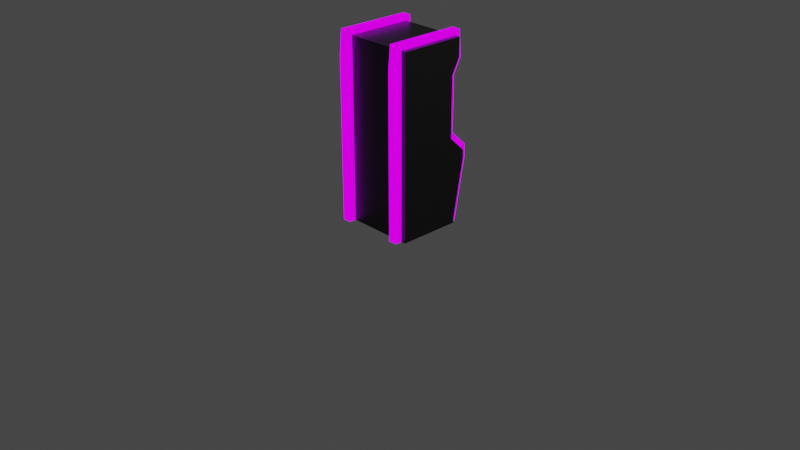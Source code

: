 # Source: juego_blend.blend  (saved by Blender 3.2.14; exported with 4.5.12 LTS)
import bpy
from mathutils import Matrix  # noqa: F401  (used for matrix-valued properties, if any)

bpy.ops.wm.read_factory_settings(use_empty=True)
scene = bpy.context.scene
scene.name = 'Scene'

# ---- collections
col_collection = bpy.data.collections.new('Collection'); scene.collection.children.link(col_collection)

# ---- materials (node trees are filled in below, after node groups)
mat_negro = bpy.data.materials.new('Negro')
mat_negro.alpha_threshold = 0.0
mat_negro.use_transparent_shadow = False
mat_negro.line_color = (0.0, 0.0, 0.0, 1.0)
mat_material = bpy.data.materials.new('Material')
mat_material.use_transparent_shadow = False
mat_azul = bpy.data.materials.new('Azul')
mat_azul.use_transparent_shadow = False
mat_violeta = bpy.data.materials.new('Violeta')
mat_violeta.use_transparent_shadow = False
mat_verde = bpy.data.materials.new('verde')
mat_verde.use_transparent_shadow = False
mat_manija = bpy.data.materials.new('manija')
mat_manija.use_transparent_shadow = False
mat_pantalla_001 = bpy.data.materials.new('Pantalla.001')
mat_pantalla_001.use_transparent_shadow = False

# ---- material node trees
mat_negro.use_nodes = True; mat_negro.node_tree.nodes.clear()
_N = mat_negro.node_tree.nodes; _L = mat_negro.node_tree.links
n0 = _N.new('ShaderNodeOutputMaterial'); n0.name = 'Material Output'; n0.location = (300, 300)
n1 = _N.new('ShaderNodeBsdfPrincipled'); n1.name = 'Principled BSDF'; n1.location = (10, 300)
n1.distribution = 'GGX'
n1.subsurface_method = 'RANDOM_WALK_SKIN'
n1.inputs[0].default_value = (0.004242, 0.004242, 0.004242, 1.0)
n1.inputs[2].default_value = 0.4
n1.inputs[3].default_value = 1.45
n1.inputs[27].default_value = (0.0, 0.0, 0.0, 1.0)
n1.inputs[28].default_value = 1.0
_L.new(n1.outputs[0], n0.inputs[0])
n0.is_active_output = True
mat_material.use_nodes = True; mat_material.node_tree.nodes.clear()
_N = mat_material.node_tree.nodes; _L = mat_material.node_tree.links
n0 = _N.new('ShaderNodeBsdfPrincipled'); n0.name = 'Principled BSDF'; n0.location = (10, 300)
n0.distribution = 'GGX'
n0.subsurface_method = 'RANDOM_WALK_SKIN'
n0.inputs[0].default_value = (0.8, 0.005156, 0.0, 1.0)
n0.inputs[3].default_value = 1.45
n0.inputs[27].default_value = (0.0, 0.0, 0.0, 1.0)
n0.inputs[28].default_value = 1.0
n1 = _N.new('ShaderNodeOutputMaterial'); n1.name = 'Material Output'; n1.location = (300, 300)
_L.new(n0.outputs[0], n1.inputs[0])
n1.is_active_output = True
mat_azul.use_nodes = True; mat_azul.node_tree.nodes.clear()
_N = mat_azul.node_tree.nodes; _L = mat_azul.node_tree.links
n0 = _N.new('ShaderNodeBsdfPrincipled'); n0.name = 'Principled BSDF'; n0.location = (10, 300)
n0.distribution = 'GGX'
n0.subsurface_method = 'RANDOM_WALK_SKIN'
n0.inputs[0].default_value = (0.0, 0.06355, 0.8, 1.0)
n0.inputs[3].default_value = 1.45
n0.inputs[27].default_value = (0.0, 0.0, 0.0, 1.0)
n0.inputs[28].default_value = 1.0
n1 = _N.new('ShaderNodeOutputMaterial'); n1.name = 'Material Output'; n1.location = (300, 300)
_L.new(n0.outputs[0], n1.inputs[0])
n1.is_active_output = True
mat_violeta.use_nodes = True; mat_violeta.node_tree.nodes.clear()
_N = mat_violeta.node_tree.nodes; _L = mat_violeta.node_tree.links
n0 = _N.new('ShaderNodeOutputMaterial'); n0.name = 'Material Output'; n0.location = (300, 300)
n1 = _N.new('ShaderNodeEmission'); n1.name = 'Emisión'; n1.location = (10, 300)
n1.inputs[0].default_value = (0.6125, 0.0, 1.0, 1.0)
n1.inputs[1].default_value = 1.9
_L.new(n1.outputs[0], n0.inputs[0])
n0.is_active_output = True
mat_verde.use_nodes = True; mat_verde.node_tree.nodes.clear()
_N = mat_verde.node_tree.nodes; _L = mat_verde.node_tree.links
n0 = _N.new('ShaderNodeBsdfPrincipled'); n0.name = 'Principled BSDF'; n0.location = (10, 300)
n0.distribution = 'GGX'
n0.subsurface_method = 'RANDOM_WALK_SKIN'
n0.inputs[0].default_value = (0.0, 0.8, 0.002753, 1.0)
n0.inputs[3].default_value = 1.45
n0.inputs[27].default_value = (0.0, 0.0, 0.0, 1.0)
n0.inputs[28].default_value = 1.0
n1 = _N.new('ShaderNodeOutputMaterial'); n1.name = 'Material Output'; n1.location = (300, 300)
_L.new(n0.outputs[0], n1.inputs[0])
n1.is_active_output = True
mat_manija.use_nodes = True; mat_manija.node_tree.nodes.clear()
_N = mat_manija.node_tree.nodes; _L = mat_manija.node_tree.links
n0 = _N.new('ShaderNodeOutputMaterial'); n0.name = 'Material Output'; n0.location = (300, 300)
n1 = _N.new('ShaderNodeBsdfAnisotropic'); n1.name = 'BSDF Anisótropo'; n1.location = (10, 300)
n1.distribution = 'GGX'
n1.inputs[0].default_value = (0.6818, 0.9904, 1.0, 1.0)
n1.inputs[2].default_value = 0.5
_L.new(n1.outputs[0], n0.inputs[0])
n0.is_active_output = True
mat_pantalla_001.use_nodes = True; mat_pantalla_001.node_tree.nodes.clear()
_N = mat_pantalla_001.node_tree.nodes; _L = mat_pantalla_001.node_tree.links
n0 = _N.new('ShaderNodeOutputMaterial'); n0.name = 'Material Output'; n0.location = (300, 300)
n1 = _N.new('ShaderNodeEmission'); n1.name = 'Emisión'; n1.location = (10, 300)
n1.inputs[0].default_value = (0.5826, 1.0, 0.9148, 1.0)
_L.new(n1.outputs[0], n0.inputs[0])
n0.is_active_output = True

# ---- world
world_world = bpy.data.worlds.new('World'); scene.world = world_world
world_world.use_nodes = True; world_world.node_tree.nodes.clear()
_N = world_world.node_tree.nodes; _L = world_world.node_tree.links
n0 = _N.new('ShaderNodeOutputWorld'); n0.name = 'World Output'; n0.location = (300, 300)
n1 = _N.new('ShaderNodeBackground'); n1.name = 'Background'; n1.location = (10, 300)
n1.inputs[0].default_value = (0.05088, 0.05088, 0.05088, 1.0)
_L.new(n1.outputs[0], n0.inputs[0])
n0.is_active_output = True
world_world.color = (0.05088, 0.05088, 0.05088)
world_world.use_sun_shadow = False
world_world.sun_shadow_jitter_overblur = 0.0

# ---- cameras
cam_camera = bpy.data.cameras.new('Camera')
cam_camera.clip_end = 100.0
cam_camera.ortho_scale = 7.314

# ---- lights
light_light = bpy.data.lights.new('Light', 'POINT')
light_light.transmission_factor = 0.0
light_light.energy = 1000.0
light_light.shadow_soft_size = 0.1
light_light.shadow_maximum_resolution = 0.006
light_light.use_absolute_resolution = True

# ---- meshes
me_cube = bpy.data.meshes.new('Cube')
me_cube.from_pydata([(1.0, 1.37, 1.0), (1.0, 1.0, -1.0), (1.0, -1.0, 1.0), (1.0, -1.0, -1.0), (-1.0, 1.37, 1.0), (-1.0, 1.0, -1.0), (-1.0, -1.0, 1.0), (-1.0, -1.0, -1.0), (1.0, -1.0, 1.287), (-1.0, -1.0, 1.287), (1.0, 1.37, 1.287), (-1.0, 1.37, 1.287), (1.0, -1.0, 1.78), (-1.0, -1.0, 1.78), (1.0, 0.8468, 1.78), (-1.0, 0.8468, 1.78), (1.0, -1.0, 3.71), (-1.0, -1.0, 3.71), (1.0, 0.8468, 3.71), (-1.0, 0.8468, 3.71), (1.0, -1.0, 4.177), (-1.0, -1.0, 4.177), (1.0, 1.1, 4.177), (-1.0, 1.1, 4.177), (1.0, -1.0, 4.789), (-1.0, -1.0, 4.789), (1.0, 1.1, 4.789), (-1.0, 1.1, 4.789), (0.7615, 1.0, -1.0), (-0.7615, 1.0, -1.0), (-0.7615, -1.0, 1.0), (0.7615, -1.0, 1.0), (0.7615, -1.0, -1.0), (-0.7615, -1.0, -1.0), (0.7615, 1.37, 1.0), (-0.7615, 1.37, 1.0), (-0.7615, -1.0, 1.287), (0.7615, -1.0, 1.287), (-0.7615, 1.37, 1.287), (0.7615, 1.37, 1.287), (-0.7615, -1.0, 1.78), (0.7615, -1.0, 1.78), (0.6779, 0.8468, 2.032), (-0.6779, 0.8468, 2.032), (-0.7615, -1.0, 3.71), (0.7615, -1.0, 3.71), (-0.6779, 0.8468, 3.458), (0.6779, 0.8468, 3.458), (-0.7615, -1.0, 4.177), (0.7615, -1.0, 4.177), (0.7615, 1.1, 4.177), (-0.7615, 1.1, 4.177), (0.7615, -1.0, 4.789), (-0.7615, -1.0, 4.789), (-0.7615, 1.1, 4.789), (0.7615, 1.1, 4.789), (1.0, 1.593, 0.9795), (1.0, 1.221, -1.041), (-1.0, -1.224, -1.0), (-1.0, -1.224, 1.0), (1.0, -1.224, 1.0), (1.0, -1.224, -1.0), (-1.0, 1.593, 0.9795), (-1.0, 1.221, -1.041), (-1.0, -1.224, 1.287), (-1.0, 1.576, 1.376), (1.0, 1.576, 1.376), (1.0, -1.224, 1.287), (-1.0, 1.053, 1.869), (1.0, 1.053, 1.869), (1.0, -1.224, 1.78), (-1.0, -1.224, 1.78), (-1.0, -1.224, 3.71), (-1.0, 1.064, 3.655), (1.0, -1.224, 3.71), (1.0, 1.064, 3.655), (-1.0, 1.317, 4.122), (1.0, 1.317, 4.122), (1.0, -1.224, 4.177), (-1.0, -1.224, 4.177), (1.0, 1.258, 4.948), (1.0, -1.159, 4.948), (-1.0, -1.159, 4.948), (-1.0, 1.258, 4.948), (-0.7615, 1.317, 4.122), (-0.7615, 1.258, 4.948), (0.7615, 1.258, 4.948), (0.7615, 1.317, 4.122), (0.7615, -1.224, 4.177), (0.7615, -1.159, 4.948), (-0.7615, -1.159, 4.948), (-0.7615, -1.224, 4.177), (0.7615, -1.224, 3.71), (-0.7615, -1.224, 3.71), (-0.7615, 1.053, 1.869), (-0.7615, 1.064, 3.655), (0.7615, 1.064, 3.655), (0.7615, 1.053, 1.869), (0.7615, -1.224, 1.78), (-0.7615, -1.224, 1.78), (0.7615, -1.224, 1.287), (-0.7615, -1.224, 1.287), (0.7615, -1.224, 1.0), (-0.7615, -1.224, 1.0), (-0.7615, 1.593, 0.9795), (-0.7615, 1.576, 1.376), (0.7615, 1.576, 1.376), (0.7615, 1.593, 0.9795), (0.7615, 1.221, -1.041), (-0.7615, 1.221, -1.041), (-0.7615, -1.224, -1.0), (0.7615, -1.224, -1.0), (1.139, 1.0, -1.0), (1.139, -1.0, -1.0), (-1.139, 1.37, 1.0), (-1.139, 1.0, -1.0), (1.139, -1.0, 1.0), (-1.139, -1.0, 1.0), (-1.139, -1.0, -1.0), (1.139, 1.37, 1.0), (1.139, -1.0, 1.287), (1.139, 1.37, 1.287), (-1.139, 1.37, 1.287), (-1.139, -1.0, 1.287), (1.139, 0.8468, 1.78), (-1.139, 0.8468, 1.78), (-1.139, -1.0, 1.78), (1.139, -1.0, 1.78), (1.139, -1.0, 3.71), (1.139, 0.8468, 3.71), (-1.139, -1.0, 3.71), (-1.139, 0.8468, 3.71), (1.139, 1.1, 4.177), (-1.139, 1.1, 4.177), (-1.139, -1.0, 4.177), (1.139, -1.0, 4.177), (-1.139, 1.1, 4.789), (-1.139, -1.0, 4.789), (1.139, -1.0, 4.789), (1.139, 1.1, 4.789), (0.7615, 0.8468, 1.78), (-0.7615, 0.8468, 1.78), (-0.7615, 0.8468, 3.71), (0.7615, 0.8468, 3.71), (1.0, 1.0, -1.0), (1.0, -1.0, -1.0), (-1.0, 1.37, 1.0), (-1.0, 1.0, -1.0), (1.0, -1.0, 1.0), (-1.0, -1.0, 1.0), (-1.0, -1.0, -1.0), (1.0, 1.37, 1.0), (1.0, -1.0, 1.287), (1.0, 1.37, 1.287), (-1.0, 1.37, 1.287), (-1.0, -1.0, 1.287), (1.0, 0.8468, 1.78), (-1.0, 0.8468, 1.78), (-1.0, -1.0, 1.78), (1.0, -1.0, 1.78), (1.0, -1.0, 3.71), (1.0, 0.8468, 3.71), (-1.0, -1.0, 3.71), (-1.0, 0.8468, 3.71), (1.0, 1.1, 4.177), (-1.0, 1.1, 4.177), (-1.0, -1.0, 4.177), (1.0, -1.0, 4.177), (-1.0, 1.1, 4.789), (-1.0, -1.0, 4.789), (1.0, -1.0, 4.789), (1.0, 1.1, 4.789), (0.6779, 0.6052, 2.032), (-0.6779, 0.6052, 2.032), (-0.6779, 0.6052, 3.458), (0.6779, 0.6052, 3.458), (0.0, 0.8468, 1.78), (0.0, 1.37, 1.287), (-0.7615, 1.108, 1.534), (0.7615, 1.108, 1.534), (0.0, 1.108, 1.534), (-0.3807, 0.8468, 1.78), (0.3807, 1.37, 1.287), (-0.7615, 0.9775, 1.657), (0.7615, 1.239, 1.41), (0.3807, 0.8468, 1.78), (-0.3807, 1.37, 1.287), (-0.7615, 1.239, 1.41), (0.7615, 0.9775, 1.657), (0.3807, 1.17, 1.475), (-0.3807, 1.108, 1.534), (0.0, 1.239, 1.41), (0.0, 0.9775, 1.657), (-0.3807, 0.9775, 1.657), (-0.3807, 1.239, 1.41), (0.3807, 1.239, 1.41), (0.3807, 0.9153, 1.716), (-0.5711, 0.8468, 1.78), (0.5711, 1.37, 1.287), (-0.7615, 0.9121, 1.719), (0.7615, 1.304, 1.349), (0.1904, 0.8468, 1.78), (-0.1904, 1.37, 1.287), (-0.7615, 1.174, 1.472), (0.7615, 1.043, 1.595), (0.5047, 1.133, 1.51), (-0.1904, 1.108, 1.534), (0.0, 1.304, 1.349), (0.0, 1.043, 1.595), (-0.1904, 0.8468, 1.78), (0.1904, 1.37, 1.287), (-0.7615, 1.043, 1.595), (0.7615, 1.174, 1.472), (0.5711, 0.8468, 1.78), (-0.5711, 1.37, 1.287), (-0.7615, 1.304, 1.349), (0.7615, 0.9121, 1.719), (0.2568, 1.133, 1.51), (-0.5711, 1.108, 1.534), (0.0, 1.174, 1.472), (0.0, 0.9121, 1.719), (-0.1904, 0.9775, 1.657), (-0.5711, 0.9775, 1.657), (-0.3807, 1.043, 1.595), (-0.3807, 0.9121, 1.719), (-0.1904, 1.239, 1.41), (-0.5711, 1.239, 1.41), (-0.3807, 1.304, 1.349), (-0.3807, 1.174, 1.472), (0.5711, 1.239, 1.41), (0.1904, 1.239, 1.41), (0.3807, 1.304, 1.349), (0.3807, 1.174, 1.472), (0.5047, 0.9527, 1.68), (0.2568, 0.9527, 1.68), (0.3807, 0.9121, 1.719), (0.1904, 0.9121, 1.719), (0.2054, 1.043, 1.595), (0.5561, 1.043, 1.595), (0.1904, 1.174, 1.472), (0.1904, 1.304, 1.349), (0.5711, 1.304, 1.349), (-0.5711, 1.174, 1.472), (-0.5711, 1.304, 1.349), (-0.1904, 1.304, 1.349), (-0.5711, 0.9121, 1.719), (-0.5711, 1.043, 1.595), (-0.1904, 1.043, 1.595), (-0.1904, 0.9121, 1.719), (-0.1904, 1.174, 1.472), (0.5711, 1.174, 1.472), (0.5711, 0.9121, 1.719), (0.3053, 1.141, 1.589), (0.3807, 1.214, 1.521), (0.3053, 1.031, 1.693), (0.3807, 0.9584, 1.761), (0.4562, 1.141, 1.589), (0.4562, 1.031, 1.693), (0.2054, 1.086, 1.641), (0.5561, 1.086, 1.641), (0.2568, 1.176, 1.556), (0.3807, 1.214, 1.521), (0.2568, 0.9958, 1.726), (0.3807, 0.9584, 1.761), (0.5047, 1.176, 1.556), (0.5047, 0.9958, 1.726), (0.2054, 1.086, 1.641), (0.5561, 1.086, 1.641), (0.2568, 1.176, 1.556), (0.3807, 1.164, 1.568), (0.2568, 0.9958, 1.726), (0.3807, 1.008, 1.714), (0.5047, 1.176, 1.556), (0.5047, 0.9958, 1.726), (0.2741, 1.086, 1.641), (0.4874, 1.086, 1.641), (0.3807, 1.132, 1.642), (0.3807, 1.031, 1.738), (0.2741, 1.108, 1.665), (0.4134, 1.108, 1.665), (0.3576, 1.125, 1.649), (0.3576, 1.092, 1.681), (0.4039, 1.125, 1.649), (0.4039, 1.092, 1.681), (0.3053, 1.163, 1.613), (0.3807, 1.186, 1.592), (0.3053, 1.054, 1.717), (0.3807, 1.085, 1.687), (0.4562, 1.163, 1.613), (0.4562, 1.054, 1.717), (0.3481, 1.108, 1.665), (0.4874, 1.108, 1.665), (0.3807, 1.229, 1.793), (0.3807, 1.253, 1.77), (0.3807, 1.205, 1.815), (0.3481, 1.229, 1.793), (0.4134, 1.229, 1.793), (0.3576, 1.246, 1.777), (0.3576, 1.212, 1.809), (0.4039, 1.246, 1.777), (0.4039, 1.212, 1.809), (0.3771, 1.249, 1.742), (0.3771, 1.233, 1.747), (0.3771, 1.217, 1.755), (0.3771, 1.204, 1.766), (0.3771, 1.193, 1.78), (0.3771, 1.185, 1.795), (0.3771, 1.18, 1.812), (0.3771, 1.193, 1.878), (0.3771, 1.204, 1.892), (0.3771, 1.217, 1.903), (0.3742, 1.25, 1.742), (0.3714, 1.233, 1.747), (0.3688, 1.218, 1.755), (0.3665, 1.205, 1.766), (0.3646, 1.194, 1.78), (0.3632, 1.186, 1.795), (0.3624, 1.181, 1.812), (0.3621, 1.18, 1.829), (0.3624, 1.181, 1.846), (0.3632, 1.186, 1.863), (0.3646, 1.194, 1.878), (0.3665, 1.205, 1.892), (0.3688, 1.218, 1.903), (0.3714, 1.233, 1.911), (0.3742, 1.25, 1.916), (0.3714, 1.251, 1.742), (0.3658, 1.235, 1.747), (0.3607, 1.221, 1.755), (0.3563, 1.209, 1.766), (0.3526, 1.199, 1.78), (0.3498, 1.191, 1.795), (0.3482, 1.186, 1.812), (0.3476, 1.185, 1.829), (0.3482, 1.186, 1.846), (0.3498, 1.191, 1.863), (0.3526, 1.199, 1.878), (0.3563, 1.209, 1.892), (0.3607, 1.221, 1.903), (0.3658, 1.235, 1.911), (0.3714, 1.251, 1.916), (0.3688, 1.252, 1.742), (0.3607, 1.238, 1.747), (0.3533, 1.226, 1.755), (0.3468, 1.215, 1.766), (0.3415, 1.205, 1.78), (0.3375, 1.199, 1.795), (0.3351, 1.194, 1.812), (0.3342, 1.193, 1.829), (0.3351, 1.194, 1.846), (0.3375, 1.199, 1.863), (0.3415, 1.205, 1.878), (0.3468, 1.215, 1.892), (0.3533, 1.226, 1.903), (0.3607, 1.238, 1.911), (0.3688, 1.252, 1.916), (0.3665, 1.254, 1.742), (0.3563, 1.243, 1.747), (0.3468, 1.232, 1.755), (0.3385, 1.222, 1.766), (0.3317, 1.215, 1.78), (0.3267, 1.209, 1.795), (0.3236, 1.205, 1.812), (0.3225, 1.204, 1.829), (0.3236, 1.205, 1.846), (0.3267, 1.209, 1.863), (0.3317, 1.215, 1.878), (0.3385, 1.222, 1.892), (0.3468, 1.232, 1.903), (0.3563, 1.243, 1.911), (0.3665, 1.254, 1.916), (0.3646, 1.257, 1.742), (0.3526, 1.248, 1.747), (0.3415, 1.239, 1.755), (0.3317, 1.232, 1.766), (0.3238, 1.226, 1.78), (0.3178, 1.221, 1.795), (0.3142, 1.218, 1.812), (0.3129, 1.217, 1.829), (0.3142, 1.218, 1.846), (0.3178, 1.221, 1.863), (0.3238, 1.226, 1.878), (0.3317, 1.232, 1.892), (0.3415, 1.239, 1.903), (0.3526, 1.248, 1.911), (0.3646, 1.257, 1.916), (0.3632, 1.26, 1.742), (0.3498, 1.254, 1.747), (0.3375, 1.248, 1.755), (0.3267, 1.243, 1.766), (0.3178, 1.238, 1.78), (0.3112, 1.235, 1.795), (0.3072, 1.233, 1.812), (0.3058, 1.233, 1.829), (0.3072, 1.233, 1.846), (0.3112, 1.235, 1.863), (0.3178, 1.238, 1.878), (0.3267, 1.243, 1.892), (0.3375, 1.248, 1.903), (0.3498, 1.254, 1.911), (0.3632, 1.26, 1.916), (0.3624, 1.263, 1.742), (0.3482, 1.26, 1.747), (0.3351, 1.257, 1.755), (0.3236, 1.254, 1.766), (0.3142, 1.252, 1.78), (0.3072, 1.251, 1.795), (0.3029, 1.25, 1.812), (0.3014, 1.249, 1.829), (0.3029, 1.25, 1.846), (0.3072, 1.251, 1.863), (0.3142, 1.252, 1.878), (0.3236, 1.254, 1.892), (0.3351, 1.257, 1.903), (0.3482, 1.26, 1.911), (0.3624, 1.263, 1.916), (0.3621, 1.267, 1.742), (0.3476, 1.267, 1.747), (0.3342, 1.267, 1.755), (0.3225, 1.267, 1.766), (0.3129, 1.267, 1.78), (0.3058, 1.267, 1.795), (0.3014, 1.267, 1.812), (0.2999, 1.267, 1.829), (0.3014, 1.267, 1.846), (0.3058, 1.267, 1.863), (0.3129, 1.267, 1.878), (0.3225, 1.267, 1.892), (0.3342, 1.267, 1.903), (0.3476, 1.267, 1.911), (0.3621, 1.267, 1.916), (0.3624, 1.27, 1.742), (0.3482, 1.273, 1.747), (0.3351, 1.276, 1.755), (0.3236, 1.279, 1.766), (0.3142, 1.281, 1.78), (0.3072, 1.283, 1.795), (0.3029, 1.284, 1.812), (0.3014, 1.284, 1.829), (0.3029, 1.284, 1.846), (0.3072, 1.283, 1.863), (0.3142, 1.281, 1.878), (0.3236, 1.279, 1.892), (0.3351, 1.276, 1.903), (0.3482, 1.273, 1.911), (0.3624, 1.27, 1.916), (0.3632, 1.273, 1.742), (0.3498, 1.28, 1.747), (0.3375, 1.286, 1.755), (0.3267, 1.291, 1.766), (0.3178, 1.295, 1.78), (0.3112, 1.298, 1.795), (0.3072, 1.3, 1.812), (0.3058, 1.301, 1.829), (0.3072, 1.3, 1.846), (0.3112, 1.298, 1.863), (0.3178, 1.295, 1.878), (0.3267, 1.291, 1.892), (0.3375, 1.286, 1.903), (0.3498, 1.28, 1.911), (0.3632, 1.273, 1.916), (0.3646, 1.276, 1.742), (0.3526, 1.286, 1.747), (0.3415, 1.294, 1.755), (0.3317, 1.302, 1.766), (0.3238, 1.308, 1.78), (0.3178, 1.312, 1.795), (0.3142, 1.315, 1.812), (0.3129, 1.316, 1.829), (0.3142, 1.315, 1.846), (0.3178, 1.312, 1.863), (0.3238, 1.308, 1.878), (0.3317, 1.302, 1.892), (0.3415, 1.294, 1.903), (0.3526, 1.286, 1.911), (0.3646, 1.276, 1.916), (0.3665, 1.279, 1.742), (0.3563, 1.291, 1.747), (0.3468, 1.302, 1.755), (0.3385, 1.311, 1.766), (0.3317, 1.319, 1.78), (0.3267, 1.325, 1.795), (0.3236, 1.328, 1.812), (0.3225, 1.329, 1.829), (0.3236, 1.328, 1.846), (0.3267, 1.325, 1.863), (0.3317, 1.319, 1.878), (0.3385, 1.311, 1.892), (0.3468, 1.302, 1.903), (0.3563, 1.291, 1.911), (0.3665, 1.279, 1.916), (0.3688, 1.281, 1.742), (0.3607, 1.295, 1.747), (0.3533, 1.308, 1.755), (0.3468, 1.319, 1.766), (0.3415, 1.328, 1.78), (0.3375, 1.335, 1.795), (0.3351, 1.339, 1.812), (0.3342, 1.341, 1.829), (0.3351, 1.339, 1.846), (0.3375, 1.335, 1.863), (0.3415, 1.328, 1.878), (0.3468, 1.319, 1.892), (0.3533, 1.308, 1.903), (0.3607, 1.295, 1.911), (0.3688, 1.281, 1.916), (0.3714, 1.283, 1.742), (0.3658, 1.298, 1.747), (0.3607, 1.312, 1.755), (0.3563, 1.325, 1.766), (0.3526, 1.335, 1.78), (0.3498, 1.342, 1.795), (0.3482, 1.347, 1.812), (0.3476, 1.349, 1.829), (0.3482, 1.347, 1.846), (0.3498, 1.342, 1.863), (0.3526, 1.335, 1.878), (0.3563, 1.325, 1.892), (0.3607, 1.312, 1.903), (0.3658, 1.298, 1.911), (0.3714, 1.283, 1.916), (0.3742, 1.284, 1.742), (0.3714, 1.3, 1.747), (0.3688, 1.315, 1.755), (0.3665, 1.328, 1.766), (0.3646, 1.339, 1.78), (0.3632, 1.347, 1.795), (0.3624, 1.352, 1.812), (0.3621, 1.354, 1.829), (0.3624, 1.352, 1.846), (0.3632, 1.347, 1.863), (0.3646, 1.339, 1.878), (0.3665, 1.328, 1.892), (0.3688, 1.315, 1.903), (0.3714, 1.3, 1.911), (0.3742, 1.284, 1.916), (0.3771, 1.284, 1.742), (0.3771, 1.301, 1.747), (0.3771, 1.316, 1.755), (0.3771, 1.329, 1.766), (0.3771, 1.341, 1.78), (0.3771, 1.349, 1.795), (0.3771, 1.354, 1.812), (0.3771, 1.355, 1.829), (0.3771, 1.354, 1.846), (0.3771, 1.349, 1.863), (0.3771, 1.341, 1.878), (0.3771, 1.329, 1.892), (0.3771, 1.316, 1.903), (0.3771, 1.301, 1.911), (0.3771, 1.284, 1.916), (0.3801, 1.284, 1.742), (0.3829, 1.3, 1.747), (0.3855, 1.315, 1.755), (0.3878, 1.328, 1.766), (0.3897, 1.339, 1.78), (0.3911, 1.347, 1.795), (0.3919, 1.352, 1.812), (0.3922, 1.354, 1.829), (0.3919, 1.352, 1.846), (0.3911, 1.347, 1.863), (0.3897, 1.339, 1.878), (0.3878, 1.328, 1.892), (0.3855, 1.315, 1.903), (0.3829, 1.3, 1.911), (0.3801, 1.284, 1.916), (0.3829, 1.283, 1.742), (0.3885, 1.298, 1.747), (0.3936, 1.312, 1.755), (0.398, 1.325, 1.766), (0.4017, 1.335, 1.78), (0.4044, 1.342, 1.795), (0.4061, 1.347, 1.812), (0.4067, 1.349, 1.829), (0.4061, 1.347, 1.846), (0.4044, 1.342, 1.863), (0.4017, 1.335, 1.878), (0.398, 1.325, 1.892), (0.3936, 1.312, 1.903), (0.3885, 1.298, 1.911), (0.3829, 1.283, 1.916), (0.3855, 1.281, 1.742), (0.3936, 1.295, 1.747), (0.401, 1.308, 1.755), (0.4075, 1.319, 1.766), (0.4128, 1.328, 1.78), (0.4168, 1.335, 1.795), (0.4192, 1.339, 1.812), (0.42, 1.341, 1.829), (0.4192, 1.339, 1.846), (0.4168, 1.335, 1.863), (0.4128, 1.328, 1.878), (0.4075, 1.319, 1.892), (0.401, 1.308, 1.903), (0.3936, 1.295, 1.911), (0.3855, 1.281, 1.916), (0.3878, 1.279, 1.742), (0.398, 1.291, 1.747), (0.4075, 1.302, 1.755), (0.4158, 1.311, 1.766), (0.4225, 1.319, 1.78), (0.4276, 1.325, 1.795), (0.4307, 1.328, 1.812), (0.4318, 1.329, 1.829), (0.4307, 1.328, 1.846), (0.4276, 1.325, 1.863), (0.4225, 1.319, 1.878), (0.4158, 1.311, 1.892), (0.4075, 1.302, 1.903), (0.398, 1.291, 1.911), (0.3878, 1.279, 1.916), (0.3897, 1.276, 1.742), (0.4017, 1.286, 1.747), (0.4128, 1.294, 1.755), (0.4225, 1.302, 1.766), (0.4305, 1.308, 1.78), (0.4365, 1.312, 1.795), (0.4401, 1.315, 1.812), (0.4414, 1.316, 1.829), (0.4401, 1.315, 1.846), (0.4365, 1.312, 1.863), (0.4305, 1.308, 1.878), (0.4225, 1.302, 1.892), (0.4128, 1.294, 1.903), (0.4017, 1.286, 1.911), (0.3897, 1.276, 1.916), (0.3771, 1.267, 1.74), (0.3911, 1.273, 1.742), (0.4044, 1.28, 1.747), (0.4168, 1.286, 1.755), (0.4276, 1.291, 1.766), (0.4365, 1.295, 1.78), (0.4431, 1.298, 1.795), (0.4471, 1.3, 1.812), (0.4485, 1.301, 1.829), (0.4471, 1.3, 1.846), (0.4431, 1.298, 1.863), (0.4365, 1.295, 1.878), (0.4276, 1.291, 1.892), (0.4168, 1.286, 1.903), (0.4044, 1.28, 1.911), (0.3911, 1.273, 1.916), (0.3919, 1.27, 1.742), (0.4061, 1.273, 1.747), (0.4192, 1.276, 1.755), (0.4307, 1.279, 1.766), (0.4401, 1.281, 1.78), (0.4471, 1.283, 1.795), (0.4514, 1.284, 1.812), (0.4529, 1.284, 1.829), (0.4514, 1.284, 1.846), (0.4471, 1.283, 1.863), (0.4401, 1.281, 1.878), (0.4307, 1.279, 1.892), (0.4192, 1.276, 1.903), (0.4061, 1.273, 1.911), (0.3919, 1.27, 1.916), (0.3922, 1.267, 1.742), (0.4067, 1.267, 1.747), (0.42, 1.267, 1.755), (0.4318, 1.267, 1.766), (0.4414, 1.267, 1.78), (0.4485, 1.267, 1.795), (0.4529, 1.267, 1.812), (0.4544, 1.267, 1.829), (0.4529, 1.267, 1.846), (0.4485, 1.267, 1.863), (0.4414, 1.267, 1.878), (0.4318, 1.267, 1.892), (0.42, 1.267, 1.903), (0.4067, 1.267, 1.911), (0.3922, 1.267, 1.916), (0.3919, 1.263, 1.742), (0.4061, 1.26, 1.747), (0.4192, 1.257, 1.755), (0.4307, 1.254, 1.766), (0.4401, 1.252, 1.78), (0.4471, 1.251, 1.795), (0.4514, 1.25, 1.812), (0.4529, 1.249, 1.829), (0.4514, 1.25, 1.846), (0.4471, 1.251, 1.863), (0.4401, 1.252, 1.878), (0.4307, 1.254, 1.892), (0.4192, 1.257, 1.903), (0.4061, 1.26, 1.911), (0.3919, 1.263, 1.916), (0.3911, 1.26, 1.742), (0.4044, 1.254, 1.747), (0.4168, 1.248, 1.755), (0.4276, 1.243, 1.766), (0.4365, 1.238, 1.78), (0.4431, 1.235, 1.795), (0.4471, 1.233, 1.812), (0.4485, 1.233, 1.829), (0.4471, 1.233, 1.846), (0.4431, 1.235, 1.863), (0.4365, 1.238, 1.878), (0.4276, 1.243, 1.892), (0.4168, 1.248, 1.903), (0.4044, 1.254, 1.911), (0.3911, 1.26, 1.916), (0.3897, 1.257, 1.742), (0.4017, 1.248, 1.747), (0.4128, 1.239, 1.755), (0.4225, 1.232, 1.766), (0.4305, 1.226, 1.78), (0.4365, 1.221, 1.795), (0.4401, 1.218, 1.812), (0.4414, 1.217, 1.829), (0.4401, 1.218, 1.846), (0.4365, 1.221, 1.863), (0.4305, 1.226, 1.878), (0.4225, 1.232, 1.892), (0.4128, 1.239, 1.903), (0.4017, 1.248, 1.911), (0.3897, 1.257, 1.916), (0.3878, 1.254, 1.742), (0.398, 1.243, 1.747), (0.4075, 1.232, 1.755), (0.4158, 1.222, 1.766), (0.4225, 1.215, 1.78), (0.4276, 1.209, 1.795), (0.4307, 1.205, 1.812), (0.4318, 1.204, 1.829), (0.4307, 1.205, 1.846), (0.4276, 1.209, 1.863), (0.4225, 1.215, 1.878), (0.4158, 1.222, 1.892), (0.4075, 1.232, 1.903), (0.398, 1.243, 1.911), (0.3878, 1.254, 1.916), (0.3855, 1.252, 1.742), (0.3936, 1.238, 1.747), (0.401, 1.226, 1.755), (0.4075, 1.215, 1.766), (0.4128, 1.205, 1.78), (0.4168, 1.199, 1.795), (0.4192, 1.194, 1.812), (0.42, 1.193, 1.829), (0.4192, 1.194, 1.846), (0.4168, 1.199, 1.863), (0.4128, 1.205, 1.878), (0.4075, 1.215, 1.892), (0.401, 1.226, 1.903), (0.3936, 1.238, 1.911), (0.3855, 1.252, 1.916), (0.3829, 1.251, 1.742), (0.3885, 1.235, 1.747), (0.3936, 1.221, 1.755), (0.398, 1.209, 1.766), (0.4017, 1.199, 1.78), (0.4044, 1.191, 1.795), (0.4061, 1.186, 1.812), (0.4067, 1.185, 1.829), (0.4061, 1.186, 1.846), (0.4044, 1.191, 1.863), (0.4017, 1.199, 1.878), (0.398, 1.209, 1.892), (0.3936, 1.221, 1.903), (0.3885, 1.235, 1.911), (0.3829, 1.251, 1.916), (0.3801, 1.25, 1.742), (0.3829, 1.233, 1.747), (0.3855, 1.218, 1.755), (0.3878, 1.205, 1.766), (0.3897, 1.194, 1.78), (0.3911, 1.186, 1.795), (0.3919, 1.181, 1.812), (0.3922, 1.18, 1.829), (0.3919, 1.181, 1.846), (0.3911, 1.186, 1.863), (0.3897, 1.194, 1.878), (0.3878, 1.205, 1.892), (0.3855, 1.218, 1.903), (0.3829, 1.233, 1.911), (0.3801, 1.25, 1.916), (0.3771, 1.178, 1.829), (0.3771, 1.18, 1.846), (0.3771, 1.185, 1.863), (0.3771, 1.233, 1.911), (0.3771, 1.249, 1.916), (0.3771, 1.267, 1.918), (-0.1904, 1.108, 1.534), (0.0, 1.108, 1.534), (0.0, 1.043, 1.595), (-0.5711, 1.108, 1.534), (-0.3807, 1.108, 1.534), (-0.3807, 1.043, 1.595), (-0.3807, 0.9775, 1.657), (-0.1904, 0.9775, 1.657), (-0.3807, 1.174, 1.472), (-0.5711, 1.043, 1.595), (-0.1904, 1.043, 1.595), (-0.1904, 1.174, 1.472), (-0.1904, 1.127, 1.553), (0.0, 1.127, 1.553), (0.0, 1.062, 1.615), (-0.5711, 1.127, 1.553), (-0.3807, 1.127, 1.553), (-0.3807, 1.062, 1.615), (-0.3807, 0.9962, 1.677), (-0.1904, 0.9962, 1.677), (-0.3807, 1.192, 1.492), (-0.5711, 1.062, 1.615), (-0.1904, 1.062, 1.615), (-0.1904, 1.192, 1.492)], [], [(21, 17, 72, 79), (40, 44, 93, 99), (1, 28, 108, 57), (5, 4, 62, 63), (16, 20, 78, 74), (45, 41, 98, 92), (3, 2, 60, 61), (22, 18, 75, 77), (7, 33, 110, 58), (6, 7, 58, 59), (19, 23, 76, 73), (140, 143, 96, 97), (29, 5, 63, 109), (0, 1, 57, 56), (31, 32, 111, 102), (142, 141, 94, 95), (33, 30, 103, 110), (18, 14, 69, 75), (12, 16, 74, 70), (44, 48, 91, 93), (15, 19, 73, 68), (49, 45, 92, 88), (17, 13, 71, 72), (35, 29, 109, 104), (28, 1, 3, 32), (55, 52, 89, 86), (53, 54, 85, 90), (51, 54, 55, 50), (49, 52, 53, 48), (54, 53, 52, 55), (45, 49, 48, 44), (42, 43, 173, 172), (41, 45, 44, 40), (37, 41, 40, 36), (31, 37, 36, 30), (35, 38, 214, 186, 202, 177, 210, 182, 198, 39, 34), (251, 213, 140, 216), (34, 28, 29, 35), (30, 33, 32, 31), (5, 29, 33, 7), (102, 60, 67, 100), (108, 107, 56, 57), (59, 103, 101, 64), (71, 99, 93, 72), (64, 101, 99, 71), (56, 107, 106, 66), (66, 106, 97, 69), (79, 91, 90, 82), (69, 97, 96, 75), (72, 93, 91, 79), (75, 96, 87, 77), (80, 86, 89, 81), (77, 87, 86, 80), (85, 83, 82, 90), (84, 76, 83, 85), (88, 78, 81, 89), (92, 74, 78, 88), (94, 68, 73, 95), (98, 70, 74, 92), (95, 73, 76, 84), (100, 67, 70, 98), (61, 60, 102, 111), (104, 62, 65, 105), (105, 65, 68, 94), (63, 62, 104, 109), (110, 103, 59, 58), (32, 3, 61, 111), (51, 142, 95, 84), (24, 26, 80, 81), (143, 50, 87, 96), (27, 25, 82, 83), (26, 22, 77, 80), (41, 37, 100, 98), (20, 24, 81, 78), (36, 40, 99, 101), (25, 21, 79, 82), (9, 6, 59, 64), (23, 27, 83, 76), (4, 11, 65, 62), (37, 31, 102, 100), (10, 0, 56, 66), (30, 36, 101, 103), (54, 51, 84, 85), (2, 8, 67, 60), (38, 35, 104, 105), (50, 55, 86, 87), (11, 15, 68, 65), (34, 39, 106, 107), (52, 49, 88, 89), (14, 10, 66, 69), (141, 199, 183, 211, 178, 203, 187, 215, 38, 105, 94), (8, 12, 70, 67), (39, 200, 184, 212, 179, 204, 188, 216, 140, 97, 106), (48, 53, 90, 91), (13, 9, 64, 71), (28, 34, 107, 108), (148, 152, 159, 160, 167, 170, 171, 164, 161, 156, 153, 151, 144, 145), (115, 118, 117, 123, 126, 130, 134, 137, 136, 133, 131, 125, 122, 114), (116, 113, 112, 119, 121, 124, 129, 132, 139, 138, 135, 128, 127, 120), (129, 124, 156, 161), (147, 146, 154, 157, 163, 165, 168, 169, 166, 162, 158, 155, 149, 150), (113, 116, 148, 145), (43, 42, 140, 213, 185, 201, 176, 209, 181, 197, 141), (46, 43, 141, 142), (47, 46, 142, 143), (42, 47, 143, 140), (130, 126, 158, 162), (117, 118, 150, 149), (125, 131, 163, 157), (119, 112, 144, 151), (132, 129, 161, 164), (118, 115, 147, 150), (131, 133, 165, 163), (116, 120, 152, 148), (134, 130, 162, 166), (121, 119, 151, 153), (128, 135, 167, 160), (114, 122, 154, 146), (136, 137, 169, 168), (123, 117, 149, 155), (138, 139, 171, 170), (124, 121, 153, 156), (133, 136, 168, 165), (122, 125, 157, 154), (137, 134, 166, 169), (126, 123, 155, 158), (135, 138, 170, 167), (120, 127, 159, 152), (112, 113, 145, 144), (139, 132, 164, 171), (127, 128, 160, 159), (115, 114, 146, 147), (50, 143, 142, 51), (29, 28, 32, 33), (173, 174, 175, 172), (47, 42, 172, 175), (43, 46, 174, 173), (46, 47, 175, 174), (250, 205, 179, 212), (249, 206, 180, 219), (248, 209, 176, 220), (247, 221, 192, 208), (246, 222, 193, 223), (245, 197, 181, 224), (244, 225, 191, 207), (243, 226, 194, 227), (242, 218, 190, 228), (241, 229, 184, 200), (240, 230, 195, 231), (239, 217, 189, 232), (238, 233, 188, 204), (205, 189, 261, 264), (236, 201, 185, 235), (234, 236, 235, 196), (192, 220, 236, 234), (220, 176, 201, 236), (234, 196, 263, 262), (180, 208, 237, 217), (208, 192, 234, 237), (205, 238, 204, 179), (196, 233, 265, 263), (237, 234, 262, 266), (230, 239, 232, 195), (191, 219, 239, 230), (219, 180, 217, 239), (210, 240, 231, 182), (177, 207, 240, 210), (207, 191, 230, 240), (198, 241, 200, 39), (182, 231, 241, 198), (231, 195, 229, 241), (226, 242, 228, 194), (187, 203, 242, 226), (203, 178, 218, 242), (214, 243, 227, 186), (38, 215, 243, 214), (215, 187, 226, 243), (202, 244, 207, 177), (186, 227, 244, 202), (227, 194, 225, 244), (222, 245, 224, 193), (183, 199, 245, 222), (199, 141, 197, 245), (228, 190, 787, 791), (178, 211, 246, 218), (211, 183, 222, 246), (223, 190, 787, 788), (190, 223, 247, 206), (208, 180, 784, 785), (221, 248, 220, 192), (193, 224, 248, 221), (224, 181, 209, 248), (225, 249, 219, 191), (194, 228, 249, 225), (218, 246, 792, 786), (229, 250, 212, 184), (195, 232, 250, 229), (232, 189, 205, 250), (233, 251, 216, 188), (196, 235, 251, 233), (235, 185, 213, 251), (274, 254, 286, 278), (257, 275, 291, 289), (269, 252, 284, 285), (256, 269, 285, 288), (238, 205, 264, 259), (217, 237, 266, 260), (189, 217, 260, 261), (233, 238, 259, 265), (268, 253, 261, 260), (255, 270, 262, 263), (253, 272, 264, 261), (273, 255, 263, 265), (258, 268, 260, 266), (270, 258, 266, 262), (272, 267, 259, 264), (267, 273, 265, 259), (252, 269, 253, 268), (271, 254, 270, 255), (269, 256, 272, 253), (257, 271, 255, 273), (274, 252, 268, 258), (254, 274, 258, 270), (256, 275, 267, 272), (275, 257, 273, 267), (280, 290, 295, 297), (279, 282, 299, 296), (281, 287, 294, 298), (287, 283, 300, 294), (271, 257, 289, 277), (254, 271, 277, 286), (275, 256, 288, 291), (252, 274, 278, 284), (280, 276, 285, 284), (287, 281, 286, 277), (276, 282, 288, 285), (283, 287, 277, 289), (290, 280, 284, 278), (281, 290, 278, 286), (282, 279, 291, 288), (279, 283, 289, 291), (295, 298, 294, 292), (297, 295, 292, 293), (293, 292, 296, 299), (292, 294, 300, 296), (282, 276, 293, 299), (276, 280, 297, 293), (283, 279, 296, 300), (290, 281, 298, 295), (309, 308, 321, 322), (305, 304, 314, 315), (310, 309, 322, 323), (306, 305, 315, 316), (780, 310, 323, 324), (307, 306, 316, 317), (781, 780, 324, 325), (777, 307, 317, 318), (301, 626, 311), (782, 781, 325), (778, 777, 318, 319), (302, 301, 311, 312), (779, 778, 319, 320), (303, 302, 312, 313), (308, 779, 320, 321), (304, 303, 313, 314), (321, 320, 335, 336), (314, 313, 328, 329), (322, 321, 336, 337), (315, 314, 329, 330), (323, 322, 337, 338), (316, 315, 330, 331), (324, 323, 338, 339), (317, 316, 331, 332), (325, 324, 339, 340), (318, 317, 332, 333), (311, 626, 326), (782, 325, 340), (319, 318, 333, 334), (312, 311, 326, 327), (320, 319, 334, 335), (313, 312, 327, 328), (340, 339, 354, 355), (333, 332, 347, 348), (326, 626, 341), (782, 340, 355), (334, 333, 348, 349), (327, 326, 341, 342), (335, 334, 349, 350), (328, 327, 342, 343), (336, 335, 350, 351), (329, 328, 343, 344), (337, 336, 351, 352), (330, 329, 344, 345), (338, 337, 352, 353), (331, 330, 345, 346), (339, 338, 353, 354), (332, 331, 346, 347), (344, 343, 358, 359), (352, 351, 366, 367), (345, 344, 359, 360), (353, 352, 367, 368), (346, 345, 360, 361), (354, 353, 368, 369), (347, 346, 361, 362), (355, 354, 369, 370), (348, 347, 362, 363), (341, 626, 356), (782, 355, 370), (349, 348, 363, 364), (342, 341, 356, 357), (350, 349, 364, 365), (343, 342, 357, 358), (351, 350, 365, 366), (363, 362, 377, 378), (356, 626, 371), (782, 370, 385), (364, 363, 378, 379), (357, 356, 371, 372), (365, 364, 379, 380), (358, 357, 372, 373), (366, 365, 380, 381), (359, 358, 373, 374), (367, 366, 381, 382), (360, 359, 374, 375), (368, 367, 382, 383), (361, 360, 375, 376), (369, 368, 383, 384), (362, 361, 376, 377), (370, 369, 384, 385), (382, 381, 396, 397), (375, 374, 389, 390), (383, 382, 397, 398), (376, 375, 390, 391), (384, 383, 398, 399), (377, 376, 391, 392), (385, 384, 399, 400), (378, 377, 392, 393), (371, 626, 386), (782, 385, 400), (379, 378, 393, 394), (372, 371, 386, 387), (380, 379, 394, 395), (373, 372, 387, 388), (381, 380, 395, 396), (374, 373, 388, 389), (386, 626, 401), (782, 400, 415), (394, 393, 408, 409), (387, 386, 401, 402), (395, 394, 409, 410), (388, 387, 402, 403), (396, 395, 410, 411), (389, 388, 403, 404), (397, 396, 411, 412), (390, 389, 404, 405), (398, 397, 412, 413), (391, 390, 405, 406), (399, 398, 413, 414), (392, 391, 406, 407), (400, 399, 414, 415), (393, 392, 407, 408), (405, 404, 419, 420), (413, 412, 427, 428), (406, 405, 420, 421), (414, 413, 428, 429), (407, 406, 421, 422), (415, 414, 429, 430), (408, 407, 422, 423), (401, 626, 416), (782, 415, 430), (409, 408, 423, 424), (402, 401, 416, 417), (410, 409, 424, 425), (403, 402, 417, 418), (411, 410, 425, 426), (404, 403, 418, 419), (412, 411, 426, 427), (424, 423, 438, 439), (417, 416, 431, 432), (425, 424, 439, 440), (418, 417, 432, 433), (426, 425, 440, 441), (419, 418, 433, 434), (427, 426, 441, 442), (420, 419, 434, 435), (428, 427, 442, 443), (421, 420, 435, 436), (429, 428, 443, 444), (422, 421, 436, 437), (430, 429, 444, 445), (423, 422, 437, 438), (416, 626, 431), (782, 430, 445), (443, 442, 457, 458), (436, 435, 450, 451), (444, 443, 458, 459), (437, 436, 451, 452), (445, 444, 459, 460), (438, 437, 452, 453), (431, 626, 446), (782, 445, 460), (439, 438, 453, 454), (432, 431, 446, 447), (440, 439, 454, 455), (433, 432, 447, 448), (441, 440, 455, 456), (434, 433, 448, 449), (442, 441, 456, 457), (435, 434, 449, 450), (455, 454, 469, 470), (448, 447, 462, 463), (456, 455, 470, 471), (449, 448, 463, 464), (457, 456, 471, 472), (450, 449, 464, 465), (458, 457, 472, 473), (451, 450, 465, 466), (459, 458, 473, 474), (452, 451, 466, 467), (460, 459, 474, 475), (453, 452, 467, 468), (446, 626, 461), (782, 460, 475), (454, 453, 468, 469), (447, 446, 461, 462), (474, 473, 488, 489), (467, 466, 481, 482), (475, 474, 489, 490), (468, 467, 482, 483), (461, 626, 476), (782, 475, 490), (469, 468, 483, 484), (462, 461, 476, 477), (470, 469, 484, 485), (463, 462, 477, 478), (471, 470, 485, 486), (464, 463, 478, 479), (472, 471, 486, 487), (465, 464, 479, 480), (473, 472, 487, 488), (466, 465, 480, 481), (478, 477, 492, 493), (486, 485, 500, 501), (479, 478, 493, 494), (487, 486, 501, 502), (480, 479, 494, 495), (488, 487, 502, 503), (481, 480, 495, 496), (489, 488, 503, 504), (482, 481, 496, 497), (490, 489, 504, 505), (483, 482, 497, 498), (476, 626, 491), (782, 490, 505), (484, 483, 498, 499), (477, 476, 491, 492), (485, 484, 499, 500), (497, 496, 511, 512), (505, 504, 519, 520), (498, 497, 512, 513), (491, 626, 506), (782, 505, 520), (499, 498, 513, 514), (492, 491, 506, 507), (500, 499, 514, 515), (493, 492, 507, 508), (501, 500, 515, 516), (494, 493, 508, 509), (502, 501, 516, 517), (495, 494, 509, 510), (503, 502, 517, 518), (496, 495, 510, 511), (504, 503, 518, 519), (516, 515, 530, 531), (509, 508, 523, 524), (517, 516, 531, 532), (510, 509, 524, 525), (518, 517, 532, 533), (511, 510, 525, 526), (519, 518, 533, 534), (512, 511, 526, 527), (520, 519, 534, 535), (513, 512, 527, 528), (506, 626, 521), (782, 520, 535), (514, 513, 528, 529), (507, 506, 521, 522), (515, 514, 529, 530), (508, 507, 522, 523), (535, 534, 549, 550), (528, 527, 542, 543), (521, 626, 536), (782, 535, 550), (529, 528, 543, 544), (522, 521, 536, 537), (530, 529, 544, 545), (523, 522, 537, 538), (531, 530, 545, 546), (524, 523, 538, 539), (532, 531, 546, 547), (525, 524, 539, 540), (533, 532, 547, 548), (526, 525, 540, 541), (534, 533, 548, 549), (527, 526, 541, 542), (539, 538, 553, 554), (547, 546, 561, 562), (540, 539, 554, 555), (548, 547, 562, 563), (541, 540, 555, 556), (549, 548, 563, 564), (542, 541, 556, 557), (550, 549, 564, 565), (543, 542, 557, 558), (536, 626, 551), (782, 550, 565), (544, 543, 558, 559), (537, 536, 551, 552), (545, 544, 559, 560), (538, 537, 552, 553), (546, 545, 560, 561), (558, 557, 572, 573), (551, 626, 566), (782, 565, 580), (559, 558, 573, 574), (552, 551, 566, 567), (560, 559, 574, 575), (553, 552, 567, 568), (561, 560, 575, 576), (554, 553, 568, 569), (562, 561, 576, 577), (555, 554, 569, 570), (563, 562, 577, 578), (556, 555, 570, 571), (564, 563, 578, 579), (557, 556, 571, 572), (565, 564, 579, 580), (577, 576, 591, 592), (570, 569, 584, 585), (578, 577, 592, 593), (571, 570, 585, 586), (579, 578, 593, 594), (572, 571, 586, 587), (580, 579, 594, 595), (573, 572, 587, 588), (566, 626, 581), (782, 580, 595), (574, 573, 588, 589), (567, 566, 581, 582), (575, 574, 589, 590), (568, 567, 582, 583), (576, 575, 590, 591), (569, 568, 583, 584), (782, 595, 610), (589, 588, 603, 604), (582, 581, 596, 597), (590, 589, 604, 605), (583, 582, 597, 598), (591, 590, 605, 606), (584, 583, 598, 599), (592, 591, 606, 607), (585, 584, 599, 600), (593, 592, 607, 608), (586, 585, 600, 601), (594, 593, 608, 609), (587, 586, 601, 602), (595, 594, 609, 610), (588, 587, 602, 603), (581, 626, 596), (608, 607, 622, 623), (601, 600, 615, 616), (609, 608, 623, 624), (602, 601, 616, 617), (610, 609, 624, 625), (603, 602, 617, 618), (596, 626, 611), (782, 610, 625), (604, 603, 618, 619), (597, 596, 611, 612), (605, 604, 619, 620), (598, 597, 612, 613), (606, 605, 620, 621), (599, 598, 613, 614), (607, 606, 621, 622), (600, 599, 614, 615), (612, 611, 627, 628), (620, 619, 635, 636), (613, 612, 628, 629), (621, 620, 636, 637), (614, 613, 629, 630), (622, 621, 637, 638), (615, 614, 630, 631), (623, 622, 638, 639), (616, 615, 631, 632), (624, 623, 639, 640), (617, 616, 632, 633), (625, 624, 640, 641), (618, 617, 633, 634), (611, 626, 627), (782, 625, 641), (619, 618, 634, 635), (632, 631, 646, 647), (640, 639, 654, 655), (633, 632, 647, 648), (641, 640, 655, 656), (634, 633, 648, 649), (627, 626, 642), (782, 641, 656), (635, 634, 649, 650), (628, 627, 642, 643), (636, 635, 650, 651), (629, 628, 643, 644), (637, 636, 651, 652), (630, 629, 644, 645), (638, 637, 652, 653), (631, 630, 645, 646), (639, 638, 653, 654), (651, 650, 665, 666), (644, 643, 658, 659), (652, 651, 666, 667), (645, 644, 659, 660), (653, 652, 667, 668), (646, 645, 660, 661), (654, 653, 668, 669), (647, 646, 661, 662), (655, 654, 669, 670), (648, 647, 662, 663), (656, 655, 670, 671), (649, 648, 663, 664), (642, 626, 657), (782, 656, 671), (650, 649, 664, 665), (643, 642, 657, 658), (670, 669, 684, 685), (663, 662, 677, 678), (671, 670, 685, 686), (664, 663, 678, 679), (657, 626, 672), (782, 671, 686), (665, 664, 679, 680), (658, 657, 672, 673), (666, 665, 680, 681), (659, 658, 673, 674), (667, 666, 681, 682), (660, 659, 674, 675), (668, 667, 682, 683), (661, 660, 675, 676), (669, 668, 683, 684), (662, 661, 676, 677), (674, 673, 688, 689), (682, 681, 696, 697), (675, 674, 689, 690), (683, 682, 697, 698), (676, 675, 690, 691), (684, 683, 698, 699), (677, 676, 691, 692), (685, 684, 699, 700), (678, 677, 692, 693), (686, 685, 700, 701), (679, 678, 693, 694), (672, 626, 687), (782, 686, 701), (680, 679, 694, 695), (673, 672, 687, 688), (681, 680, 695, 696), (693, 692, 707, 708), (701, 700, 715, 716), (694, 693, 708, 709), (687, 626, 702), (782, 701, 716), (695, 694, 709, 710), (688, 687, 702, 703), (696, 695, 710, 711), (689, 688, 703, 704), (697, 696, 711, 712), (690, 689, 704, 705), (698, 697, 712, 713), (691, 690, 705, 706), (699, 698, 713, 714), (692, 691, 706, 707), (700, 699, 714, 715), (712, 711, 726, 727), (705, 704, 719, 720), (713, 712, 727, 728), (706, 705, 720, 721), (714, 713, 728, 729), (707, 706, 721, 722), (715, 714, 729, 730), (708, 707, 722, 723), (716, 715, 730, 731), (709, 708, 723, 724), (702, 626, 717), (782, 716, 731), (710, 709, 724, 725), (703, 702, 717, 718), (711, 710, 725, 726), (704, 703, 718, 719), (731, 730, 745, 746), (724, 723, 738, 739), (717, 626, 732), (782, 731, 746), (725, 724, 739, 740), (718, 717, 732, 733), (726, 725, 740, 741), (719, 718, 733, 734), (727, 726, 741, 742), (720, 719, 734, 735), (728, 727, 742, 743), (721, 720, 735, 736), (729, 728, 743, 744), (722, 721, 736, 737), (730, 729, 744, 745), (723, 722, 737, 738), (743, 742, 757, 758), (736, 735, 750, 751), (744, 743, 758, 759), (737, 736, 751, 752), (745, 744, 759, 760), (738, 737, 752, 753), (746, 745, 760, 761), (739, 738, 753, 754), (732, 626, 747), (782, 746, 761), (740, 739, 754, 755), (733, 732, 747, 748), (741, 740, 755, 756), (734, 733, 748, 749), (742, 741, 756, 757), (735, 734, 749, 750), (747, 626, 762), (782, 761, 776), (755, 754, 769, 770), (748, 747, 762, 763), (756, 755, 770, 771), (749, 748, 763, 764), (757, 756, 771, 772), (750, 749, 764, 765), (758, 757, 772, 773), (751, 750, 765, 766), (759, 758, 773, 774), (752, 751, 766, 767), (760, 759, 774, 775), (753, 752, 767, 768), (761, 760, 775, 776), (754, 753, 768, 769), (766, 765, 304, 305), (774, 773, 309, 310), (767, 766, 305, 306), (775, 774, 310, 780), (768, 767, 306, 307), (776, 775, 780, 781), (769, 768, 307, 777), (762, 626, 301), (782, 776, 781), (770, 769, 777, 778), (763, 762, 301, 302), (771, 770, 778, 779), (764, 763, 302, 303), (772, 771, 779, 308), (765, 764, 303, 304), (773, 772, 308, 309), (792, 788, 800, 804), (783, 794, 806, 795), (784, 783, 795, 796), (791, 787, 799, 803), (190, 206, 783, 787), (193, 221, 790, 789), (247, 208, 785, 793), (190, 218, 786, 787), (247, 223, 788, 793), (223, 193, 789, 788), (249, 228, 791, 794), (206, 247, 793, 783), (221, 247, 793, 790), (180, 206, 783, 784), (246, 223, 788, 792), (206, 249, 794, 783), (798, 804, 800, 799), (795, 805, 797, 796), (800, 801, 802, 805), (803, 799, 795, 806), (785, 784, 796, 797), (786, 792, 804, 798), (787, 786, 798, 799), (793, 785, 797, 805), (788, 787, 799, 800), (793, 788, 800, 805), (787, 783, 795, 799), (783, 793, 805, 795), (789, 790, 802, 801), (790, 793, 805, 802), (788, 789, 801, 800), (794, 791, 803, 806)])
me_cube.polygons.foreach_set('material_index', [3, 3, 0, 3, 3, 3, 3, 3, 0, 3, 3, 3, 0, 3, 3, 3, 3, 3, 3, 3, 3, 3, 3, 3, 0, 3, 3, 0, 0, 0, 0, 0, 0, 0, 0, 0, 0, 0, 0, 0, 3, 3, 3, 3, 3, 3, 3, 3, 3, 3, 3, 3, 3, 3, 3, 3, 3, 3, 3, 3, 3, 3, 3, 3, 3, 3, 0, 3, 3, 3, 3, 3, 3, 3, 3, 3, 3, 3, 3, 3, 3, 3, 3, 3, 3, 3, 3, 3, 3, 3, 3, 3, 3, 3, 3, 3, 0, 0, 0, 0, 0, 0, 0, 0, 0, 0, 0, 0, 0, 0, 0, 0, 0, 0, 0, 0, 0, 0, 0, 0, 0, 0, 0, 0, 0, 0, 0, 0, 0, 0, 0, 0, 0, 0, 6, 0, 0, 0, 0, 0, 0, 0, 0, 0, 0, 0, 0, 0, 0, 0, 0, 5, 0, 0, 0, 0, 5, 0, 0, 0, 5, 5, 0, 0, 0, 0, 0, 0, 0, 0, 0, 0, 0, 0, 0, 0, 0, 0, 0, 0, 0, 0, 0, 0, 0, 0, 0, 0, 0, 0, 0, 0, 0, 0, 0, 0, 0, 0, 0, 0, 0, 5, 5, 5, 5, 5, 5, 5, 5, 0, 0, 0, 0, 0, 0, 0, 0, 5, 5, 5, 5, 5, 5, 5, 5, 0, 0, 0, 0, 5, 5, 5, 5, 5, 5, 5, 5, 5, 5, 5, 5, 0, 0, 0, 0, 0, 0, 0, 0, 1, 0, 1, 1, 1, 1, 1, 1, 1, 1, 1, 1, 1, 0, 1, 0, 1, 0, 1, 0, 1, 1, 1, 1, 1, 1, 1, 1, 1, 1, 1, 1, 1, 1, 1, 1, 1, 1, 1, 1, 1, 0, 1, 1, 1, 1, 1, 1, 1, 1, 1, 1, 1, 1, 1, 1, 1, 1, 1, 1, 1, 1, 1, 1, 1, 1, 1, 1, 1, 1, 1, 1, 1, 1, 1, 1, 1, 1, 1, 1, 1, 1, 1, 1, 1, 1, 1, 1, 1, 1, 1, 1, 1, 1, 1, 1, 1, 1, 1, 1, 1, 1, 1, 1, 1, 1, 1, 1, 1, 1, 1, 1, 1, 1, 1, 1, 1, 1, 1, 1, 1, 1, 1, 1, 1, 1, 1, 1, 1, 1, 1, 1, 1, 1, 1, 1, 1, 1, 1, 1, 1, 1, 1, 1, 1, 1, 1, 1, 1, 1, 1, 1, 1, 1, 1, 1, 1, 1, 1, 1, 1, 1, 1, 1, 1, 1, 1, 1, 1, 1, 1, 1, 1, 1, 1, 1, 1, 1, 1, 1, 1, 1, 1, 1, 1, 1, 1, 1, 1, 1, 1, 1, 1, 1, 1, 1, 1, 1, 1, 1, 1, 1, 1, 1, 1, 1, 1, 1, 1, 1, 1, 1, 1, 1, 1, 1, 1, 1, 1, 1, 1, 1, 1, 1, 1, 1, 1, 1, 1, 1, 1, 1, 1, 1, 1, 1, 1, 1, 1, 1, 1, 1, 1, 1, 1, 1, 1, 1, 1, 1, 1, 1, 1, 1, 1, 1, 1, 1, 1, 1, 1, 1, 1, 1, 1, 1, 1, 1, 1, 1, 1, 1, 1, 1, 1, 1, 1, 1, 1, 1, 1, 1, 1, 1, 1, 1, 1, 1, 1, 1, 1, 1, 1, 1, 1, 1, 1, 1, 1, 1, 1, 1, 1, 1, 1, 1, 1, 1, 1, 1, 1, 1, 1, 1, 1, 1, 1, 1, 1, 1, 1, 1, 1, 1, 1, 1, 1, 1, 1, 1, 1, 1, 1, 1, 1, 1, 1, 1, 1, 1, 1, 1, 1, 1, 1, 1, 1, 1, 1, 1, 1, 1, 1, 1, 1, 1, 1, 1, 1, 1, 1, 1, 1, 1, 1, 1, 1, 1, 1, 1, 1, 1, 1, 1, 1, 1, 1, 1, 1, 1, 1, 1, 1, 1, 1, 1, 1, 1, 1, 1, 1, 1, 1, 1, 1, 1, 1, 1, 1, 1, 1, 1, 1, 1, 1, 1, 1, 1, 1, 1, 1, 1, 1, 1, 1, 1, 1, 1, 1, 1, 1, 1, 1, 1, 1, 1, 1, 1, 1, 1, 1, 1, 1, 1, 1, 1, 1, 1, 1, 1, 1, 1, 1, 1, 1, 1, 1, 1, 1, 1, 1, 1, 1, 1, 1, 1, 1, 1, 1, 1, 1, 1, 1, 1, 1, 0, 1, 1, 1, 1, 1, 1, 1, 1, 1, 1, 1, 1, 1, 0, 1, 1, 1, 1, 1, 0, 1, 0, 1, 0, 1, 0, 1, 1, 1, 1, 0, 1, 0, 1, 1, 1, 1, 1, 1, 1, 1, 1, 0, 1, 0, 1, 0, 0, 0, 0, 0, 0, 0, 0, 0, 0, 0, 0, 0, 0, 0, 0, 4, 1, 2, 3, 0, 0, 0, 0, 0, 0, 0, 0, 0, 0, 0, 0])
_uv = me_cube.uv_layers.new(name='UVMap')
_uv.uv.foreach_set('vector', [0.625, 0.0, 0.625, 0.0, 0.625, 0.0, 0.625, 0.0, 0.625, 0.9702, 0.625, 0.9702, 0.625, 0.9702, 0.625, 0.9702, 0.375, 0.5, 0.3452, 0.5, 0.3452, 0.5, 0.375, 0.5, 0.375, 0.25, 0.625, 0.25, 0.625, 0.25, 0.375, 0.25, 0.625, 0.75, 0.625, 0.75, 0.625, 0.75, 0.625, 0.75, 0.625, 0.7798, 0.625, 0.7798, 0.625, 0.7798, 0.625, 0.7798, 0.375, 0.75, 0.625, 0.75, 0.625, 0.75, 0.375, 0.75, 0.625, 0.5, 0.625, 0.5, 0.625, 0.5, 0.625, 0.5, 0.125, 0.75, 0.1548, 0.75, 0.1548, 0.75, 0.125, 0.75, 0.625, 0.0, 0.375, 0.0, 0.375, 0.0, 0.625, 0.0, 0.625, 0.25, 0.625, 0.25, 0.625, 0.25, 0.625, 0.25, 0.625, 0.4702, 0.625, 0.4702, 0.625, 0.4702, 0.625, 0.4702, 0.1548, 0.5, 0.125, 0.5, 0.125, 0.5, 0.1548, 0.5, 0.625, 0.5, 0.375, 0.5, 0.375, 0.5, 0.625, 0.5, 0.625, 0.7798, 0.375, 0.7798, 0.375, 0.7798, 0.625, 0.7798, 0.625, 0.2798, 0.625, 0.2798, 0.625, 0.2798, 0.625, 0.2798, 0.375, 0.9702, 0.625, 0.9702, 0.625, 0.9702, 0.375, 0.9702, 0.625, 0.5, 0.625, 0.5, 0.625, 0.5, 0.625, 0.5, 0.625, 0.75, 0.625, 0.75, 0.625, 0.75, 0.625, 0.75, 0.625, 0.9702, 0.625, 0.9702, 0.625, 0.9702, 0.625, 0.9702, 0.625, 0.25, 0.625, 0.25, 0.625, 0.25, 0.625, 0.25, 0.625, 0.7798, 0.625, 0.7798, 0.625, 0.7798, 0.625, 0.7798, 0.625, 0.0, 0.625, 0.0, 0.625, 0.0, 0.625, 0.0, 0.625, 0.2798, 0.375, 0.2798, 0.375, 0.2798, 0.625, 0.2798, 0.3452, 0.5, 0.375, 0.5, 0.375, 0.75, 0.3452, 0.75, 0.6548, 0.5, 0.6548, 0.75, 0.6548, 0.75, 0.6548, 0.5, 0.8452, 0.75, 0.8452, 0.5, 0.8452, 0.5, 0.8452, 0.75, 0.625, 0.2798, 0.625, 0.2798, 0.625, 0.4702, 0.625, 0.4702, 0.625, 0.7798, 0.625, 0.7798, 0.625, 0.9702, 0.625, 0.9702, 0.8452, 0.5, 0.8452, 0.75, 0.6548, 0.75, 0.6548, 0.5, 0.625, 0.7798, 0.625, 0.7798, 0.625, 0.9702, 0.625, 0.9702, 0.625, 0.4597, 0.625, 0.2903, 0.625, 0.2903, 0.625, 0.4597, 0.625, 0.7798, 0.625, 0.7798, 0.625, 0.9702, 0.625, 0.9702, 0.625, 0.7798, 0.625, 0.7798, 0.625, 0.9702, 0.625, 0.9702, 0.625, 0.7798, 0.625, 0.7798, 0.625, 0.9702, 0.625, 0.9702, 0.625, 0.2798, 0.625, 0.2798, 0.625, 0.3036, 0.625, 0.3274, 0.625, 0.3512, 0.625, 0.375, 0.625, 0.3988, 0.625, 0.4226, 0.625, 0.4464, 0.625, 0.4702, 0.625, 0.4702, 0.625, 0.4464, 0.625, 0.4464, 0.625, 0.4702, 0.625, 0.4702, 0.625, 0.4702, 0.375, 0.4702, 0.375, 0.2798, 0.625, 0.2798, 0.625, 0.9702, 0.375, 0.9702, 0.375, 0.7798, 0.625, 0.7798, 0.125, 0.5, 0.1548, 0.5, 0.1548, 0.75, 0.125, 0.75, 0.625, 0.7798, 0.625, 0.75, 0.625, 0.75, 0.625, 0.7798, 0.375, 0.4702, 0.625, 0.4702, 0.625, 0.5, 0.375, 0.5, 0.625, 1.0, 0.625, 0.9702, 0.625, 0.9702, 0.625, 1.0, 0.625, 1.0, 0.625, 0.9702, 0.625, 0.9702, 0.625, 1.0, 0.625, 1.0, 0.625, 0.9702, 0.625, 0.9702, 0.625, 1.0, 0.625, 0.5, 0.625, 0.4702, 0.625, 0.4702, 0.625, 0.5, 0.625, 0.5, 0.625, 0.4702, 0.625, 0.4702, 0.625, 0.5, 0.625, 1.0, 0.625, 0.9702, 0.625, 0.9702, 0.625, 1.0, 0.625, 0.5, 0.625, 0.4702, 0.625, 0.4702, 0.625, 0.5, 0.625, 1.0, 0.625, 0.9702, 0.625, 0.9702, 0.625, 1.0, 0.625, 0.5, 0.625, 0.4702, 0.625, 0.4702, 0.625, 0.5, 0.625, 0.5, 0.6548, 0.5, 0.6548, 0.75, 0.625, 0.75, 0.625, 0.5, 0.625, 0.4702, 0.625, 0.4702, 0.625, 0.5, 0.8452, 0.5, 0.875, 0.5, 0.875, 0.75, 0.8452, 0.75, 0.625, 0.2798, 0.625, 0.25, 0.625, 0.25, 0.625, 0.2798, 0.625, 0.7798, 0.625, 0.75, 0.625, 0.75, 0.625, 0.7798, 0.625, 0.7798, 0.625, 0.75, 0.625, 0.75, 0.625, 0.7798, 0.625, 0.2798, 0.625, 0.25, 0.625, 0.25, 0.625, 0.2798, 0.625, 0.7798, 0.625, 0.75, 0.625, 0.75, 0.625, 0.7798, 0.625, 0.2798, 0.625, 0.25, 0.625, 0.25, 0.625, 0.2798, 0.625, 0.7798, 0.625, 0.75, 0.625, 0.75, 0.625, 0.7798, 0.375, 0.75, 0.625, 0.75, 0.625, 0.7798, 0.375, 0.7798, 0.625, 0.2798, 0.625, 0.25, 0.625, 0.25, 0.625, 0.2798, 0.625, 0.2798, 0.625, 0.25, 0.625, 0.25, 0.625, 0.2798, 0.375, 0.25, 0.625, 0.25, 0.625, 0.2798, 0.375, 0.2798, 0.375, 0.9702, 0.625, 0.9702, 0.625, 1.0, 0.375, 1.0, 0.3452, 0.75, 0.375, 0.75, 0.375, 0.75, 0.3452, 0.75, 0.625, 0.2798, 0.625, 0.2798, 0.625, 0.2798, 0.625, 0.2798, 0.625, 0.75, 0.625, 0.5, 0.625, 0.5, 0.625, 0.75, 0.625, 0.4702, 0.625, 0.4702, 0.625, 0.4702, 0.625, 0.4702, 0.625, 0.25, 0.625, 0.0, 0.625, 0.0, 0.625, 0.25, 0.625, 0.5, 0.625, 0.5, 0.625, 0.5, 0.625, 0.5, 0.625, 0.7798, 0.625, 0.7798, 0.625, 0.7798, 0.625, 0.7798, 0.625, 0.75, 0.625, 0.75, 0.625, 0.75, 0.625, 0.75, 0.625, 0.9702, 0.625, 0.9702, 0.625, 0.9702, 0.625, 0.9702, 0.625, 0.0, 0.625, 0.0, 0.625, 0.0, 0.625, 0.0, 0.625, 0.0, 0.625, 0.0, 0.625, 0.0, 0.625, 0.0, 0.625, 0.25, 0.625, 0.25, 0.625, 0.25, 0.625, 0.25, 0.625, 0.25, 0.625, 0.25, 0.625, 0.25, 0.625, 0.25, 0.625, 0.7798, 0.625, 0.7798, 0.625, 0.7798, 0.625, 0.7798, 0.625, 0.5, 0.625, 0.5, 0.625, 0.5, 0.625, 0.5, 0.625, 0.9702, 0.625, 0.9702, 0.625, 0.9702, 0.625, 0.9702, 0.625, 0.2798, 0.625, 0.2798, 0.625, 0.2798, 0.625, 0.2798, 0.625, 0.75, 0.625, 0.75, 0.625, 0.75, 0.625, 0.75, 0.625, 0.2798, 0.625, 0.2798, 0.625, 0.2798, 0.625, 0.2798, 0.625, 0.4702, 0.625, 0.4702, 0.625, 0.4702, 0.625, 0.4702, 0.625, 0.25, 0.625, 0.25, 0.625, 0.25, 0.625, 0.25, 0.625, 0.4702, 0.625, 0.4702, 0.625, 0.4702, 0.625, 0.4702, 0.625, 0.7798, 0.625, 0.7798, 0.625, 0.7798, 0.625, 0.7798, 0.625, 0.5, 0.625, 0.5, 0.625, 0.5, 0.625, 0.5, 0.625, 0.2798, 0.625, 0.2798, 0.625, 0.2798, 0.625, 0.2798, 0.625, 0.2798, 0.625, 0.2798, 0.625, 0.2798, 0.625, 0.2798, 0.625, 0.2798, 0.625, 0.2798, 0.625, 0.2798, 0.625, 0.75, 0.625, 0.75, 0.625, 0.75, 0.625, 0.75, 0.625, 0.4702, 0.625, 0.4702, 0.625, 0.4702, 0.625, 0.4702, 0.625, 0.4702, 0.625, 0.4702, 0.625, 0.4702, 0.625, 0.4702, 0.625, 0.4702, 0.625, 0.4702, 0.625, 0.4702, 0.625, 0.9702, 0.625, 0.9702, 0.625, 0.9702, 0.625, 0.9702, 0.625, 0.0, 0.625, 0.0, 0.625, 0.0, 0.625, 0.0, 0.375, 0.4702, 0.625, 0.4702, 0.625, 0.4702, 0.375, 0.4702, 0.625, 0.0, 0.625, 0.0, 0.625, 0.0, 0.625, 0.0, 0.625, 0.0, 0.625, 0.0, 0.625, 0.25, 0.625, 0.25, 0.625, 0.25, 0.625, 0.25, 0.625, 0.25, 0.625, 0.25, 0.375, 0.25, 0.375, 0.0, 0.375, 0.5, 0.375, 0.75, 0.625, 0.75, 0.625, 0.75, 0.625, 0.75, 0.625, 0.75, 0.625, 0.75, 0.625, 0.75, 0.625, 0.5, 0.625, 0.5, 0.625, 0.5, 0.625, 0.5, 0.625, 0.5, 0.625, 0.5, 0.625, 0.0, 0.375, 0.0, 0.375, 0.25, 0.625, 0.25, 0.625, 0.25, 0.625, 0.25, 0.625, 0.25, 0.625, 0.25, 0.625, 0.25, 0.625, 0.0, 0.625, 0.0, 0.625, 0.0, 0.625, 0.0, 0.625, 0.0, 0.625, 0.25, 0.625, 0.25, 0.625, 0.25, 0.625, 0.25, 0.375, 0.5, 0.625, 0.5, 0.625, 0.5, 0.625, 0.5, 0.625, 0.5, 0.625, 0.5, 0.625, 0.5, 0.625, 0.75, 0.625, 0.75, 0.625, 0.75, 0.625, 0.75, 0.625, 0.75, 0.625, 0.75, 0.375, 0.75, 0.375, 0.0, 0.625, 0.0, 0.625, 0.0, 0.375, 0.0, 0.625, 0.2903, 0.625, 0.4597, 0.625, 0.4702, 0.625, 0.4464, 0.625, 0.4226, 0.625, 0.3988, 0.625, 0.375, 0.625, 0.3512, 0.625, 0.3274, 0.625, 0.3036, 0.625, 0.2798, 0.625, 0.2903, 0.625, 0.2903, 0.625, 0.2798, 0.625, 0.2798, 0.625, 0.4597, 0.625, 0.2903, 0.625, 0.2798, 0.625, 0.4702, 0.625, 0.4597, 0.625, 0.4597, 0.625, 0.4702, 0.625, 0.4702, 0.625, 0.75, 0.625, 0.75, 0.625, 0.75, 0.625, 0.75, 0.625, 0.75, 0.375, 0.75, 0.375, 0.75, 0.625, 0.75, 0.625, 0.5, 0.625, 0.5, 0.625, 0.5, 0.625, 0.5, 0.625, 0.25, 0.375, 0.25, 0.375, 0.25, 0.625, 0.25, 0.625, 0.25, 0.625, 0.25, 0.625, 0.25, 0.625, 0.25, 0.375, 0.75, 0.375, 0.5, 0.375, 0.5, 0.375, 0.75, 0.625, 0.5, 0.625, 0.5, 0.625, 0.5, 0.625, 0.5, 0.625, 0.0, 0.625, 0.0, 0.625, 0.0, 0.625, 0.0, 0.625, 0.75, 0.625, 0.75, 0.625, 0.75, 0.625, 0.75, 0.625, 0.25, 0.625, 0.25, 0.625, 0.25, 0.625, 0.25, 0.625, 0.0, 0.625, 0.0, 0.625, 0.0, 0.625, 0.0, 0.625, 0.5, 0.625, 0.5, 0.625, 0.5, 0.625, 0.5, 0.625, 0.5, 0.625, 0.75, 0.625, 0.75, 0.625, 0.5, 0.625, 0.75, 0.625, 0.75, 0.625, 0.75, 0.625, 0.75, 0.625, 0.0, 0.625, 0.25, 0.625, 0.25, 0.625, 0.0, 0.625, 0.25, 0.625, 0.25, 0.625, 0.25, 0.625, 0.25, 0.625, 0.5, 0.625, 0.5, 0.625, 0.5, 0.625, 0.5, 0.625, 0.5, 0.625, 0.5, 0.625, 0.5, 0.625, 0.5, 0.625, 0.75, 0.625, 0.75, 0.625, 0.75, 0.625, 0.75, 0.625, 0.75, 0.625, 0.75, 0.625, 0.75, 0.625, 0.75, 0.625, 0.0, 0.625, 0.0, 0.625, 0.0, 0.625, 0.0, 0.625, 0.0, 0.625, 0.0, 0.625, 0.0, 0.625, 0.0, 0.375, 0.25, 0.375, 0.0, 0.375, 0.0, 0.375, 0.25, 0.625, 0.25, 0.625, 0.25, 0.625, 0.25, 0.625, 0.25, 0.625, 0.0, 0.625, 0.0, 0.625, 0.0, 0.625, 0.0, 0.375, 0.5, 0.625, 0.5, 0.625, 0.5, 0.375, 0.5, 0.625, 0.4702, 0.625, 0.4702, 0.625, 0.2798, 0.625, 0.2798, 0.1548, 0.5, 0.3452, 0.5, 0.375, 0.7798, 0.1548, 0.75, 0.625, 0.2903, 0.625, 0.2903, 0.625, 0.4597, 0.625, 0.4597, 0.625, 0.4597, 0.625, 0.4597, 0.625, 0.4597, 0.625, 0.4597, 0.625, 0.2903, 0.625, 0.2903, 0.625, 0.2903, 0.625, 0.2903, 0.625, 0.2903, 0.625, 0.4597, 0.625, 0.4597, 0.625, 0.2903, 0.625, 0.4464, 0.625, 0.4464, 0.625, 0.4702, 0.625, 0.4702, 0.625, 0.3512, 0.625, 0.3512, 0.625, 0.375, 0.625, 0.375, 0.625, 0.3512, 0.625, 0.3512, 0.625, 0.375, 0.625, 0.375, 0.625, 0.3512, 0.625, 0.3512, 0.625, 0.375, 0.625, 0.375, 0.625, 0.3036, 0.625, 0.3036, 0.625, 0.3274, 0.625, 0.3274, 0.625, 0.3036, 0.625, 0.3036, 0.625, 0.3274, 0.625, 0.3274, 0.625, 0.3512, 0.625, 0.3512, 0.625, 0.375, 0.625, 0.375, 0.625, 0.3036, 0.625, 0.3036, 0.625, 0.3274, 0.625, 0.3274, 0.625, 0.3036, 0.625, 0.3036, 0.625, 0.3274, 0.625, 0.3274, 0.625, 0.4464, 0.625, 0.4464, 0.625, 0.4702, 0.625, 0.4702, 0.625, 0.3988, 0.625, 0.3988, 0.625, 0.4226, 0.625, 0.4226, 0.625, 0.3988, 0.625, 0.3988, 0.625, 0.4226, 0.625, 0.4226, 0.625, 0.4464, 0.625, 0.4464, 0.625, 0.4702, 0.625, 0.4702, 0.625, 0.4464, 0.625, 0.4226, 0.625, 0.4226, 0.625, 0.4464, 0.625, 0.3988, 0.625, 0.3988, 0.625, 0.4226, 0.625, 0.4226, 0.625, 0.3988, 0.625, 0.3988, 0.625, 0.4226, 0.625, 0.4226, 0.625, 0.375, 0.625, 0.375, 0.625, 0.3988, 0.625, 0.3988, 0.625, 0.375, 0.625, 0.375, 0.625, 0.3988, 0.625, 0.3988, 0.625, 0.3988, 0.625, 0.4226, 0.625, 0.4226, 0.625, 0.3988, 0.625, 0.375, 0.625, 0.375, 0.625, 0.3988, 0.625, 0.3988, 0.625, 0.375, 0.625, 0.375, 0.625, 0.3988, 0.625, 0.3988, 0.625, 0.4464, 0.625, 0.4464, 0.625, 0.4702, 0.625, 0.4702, 0.625, 0.4226, 0.625, 0.4464, 0.625, 0.4464, 0.625, 0.4226, 0.625, 0.3988, 0.625, 0.3988, 0.625, 0.3988, 0.625, 0.3988, 0.625, 0.3988, 0.625, 0.3988, 0.625, 0.4226, 0.625, 0.4226, 0.625, 0.375, 0.625, 0.375, 0.625, 0.3988, 0.625, 0.3988, 0.625, 0.375, 0.625, 0.375, 0.625, 0.3988, 0.625, 0.3988, 0.625, 0.3988, 0.625, 0.3988, 0.625, 0.4226, 0.625, 0.4226, 0.625, 0.375, 0.625, 0.375, 0.625, 0.3988, 0.625, 0.3988, 0.625, 0.375, 0.625, 0.375, 0.625, 0.3988, 0.625, 0.3988, 0.625, 0.4464, 0.625, 0.4464, 0.625, 0.4702, 0.625, 0.4702, 0.625, 0.4226, 0.625, 0.4226, 0.625, 0.4464, 0.625, 0.4464, 0.625, 0.4226, 0.625, 0.4226, 0.625, 0.4464, 0.625, 0.4464, 0.625, 0.3036, 0.625, 0.3036, 0.625, 0.3274, 0.625, 0.3274, 0.625, 0.2798, 0.625, 0.2798, 0.625, 0.3036, 0.625, 0.3036, 0.625, 0.2798, 0.625, 0.2798, 0.625, 0.3036, 0.625, 0.3036, 0.625, 0.3036, 0.625, 0.3036, 0.625, 0.3274, 0.625, 0.3274, 0.625, 0.2798, 0.625, 0.2798, 0.625, 0.3036, 0.625, 0.3036, 0.625, 0.2798, 0.625, 0.2798, 0.625, 0.3036, 0.625, 0.3036, 0.625, 0.3512, 0.625, 0.3512, 0.625, 0.375, 0.625, 0.375, 0.625, 0.3274, 0.625, 0.3274, 0.625, 0.3512, 0.625, 0.3512, 0.625, 0.3274, 0.625, 0.3274, 0.625, 0.3512, 0.625, 0.3512, 0.625, 0.3036, 0.625, 0.3036, 0.625, 0.3274, 0.625, 0.3274, 0.625, 0.2798, 0.625, 0.2798, 0.625, 0.3036, 0.625, 0.3036, 0.625, 0.2798, 0.625, 0.2798, 0.625, 0.3036, 0.625, 0.3036, 0.625, 0.3274, 0.625, 0.3274, 0.625, 0.3274, 0.625, 0.3274, 0.625, 0.2798, 0.625, 0.2798, 0.625, 0.3036, 0.625, 0.3036, 0.625, 0.2798, 0.625, 0.2798, 0.625, 0.3036, 0.625, 0.3036, 0.625, 0.3274, 0.625, 0.3274, 0.625, 0.3274, 0.625, 0.3274, 0.625, 0.3274, 0.625, 0.3274, 0.625, 0.3512, 0.625, 0.3512, 0.625, 0.375, 0.625, 0.375, 0.625, 0.375, 0.625, 0.375, 0.625, 0.3512, 0.625, 0.3512, 0.625, 0.375, 0.625, 0.375, 0.625, 0.3274, 0.625, 0.3274, 0.625, 0.3512, 0.625, 0.3512, 0.625, 0.3274, 0.625, 0.3274, 0.625, 0.3512, 0.625, 0.3512, 0.625, 0.3512, 0.625, 0.3512, 0.625, 0.375, 0.625, 0.375, 0.625, 0.3274, 0.625, 0.3274, 0.625, 0.3512, 0.625, 0.3512, 0.625, 0.3036, 0.625, 0.3036, 0.625, 0.3036, 0.625, 0.3036, 0.625, 0.4464, 0.625, 0.4464, 0.625, 0.4702, 0.625, 0.4702, 0.625, 0.4226, 0.625, 0.4226, 0.625, 0.4464, 0.625, 0.4464, 0.625, 0.4226, 0.625, 0.4226, 0.625, 0.4464, 0.625, 0.4464, 0.625, 0.4464, 0.625, 0.4464, 0.625, 0.4702, 0.625, 0.4702, 0.625, 0.4226, 0.625, 0.4226, 0.625, 0.4464, 0.625, 0.4464, 0.625, 0.4226, 0.625, 0.4226, 0.625, 0.4464, 0.625, 0.4464, 0.625, 0.4081, 0.625, 0.4101, 0.625, 0.4101, 0.625, 0.4081, 0.625, 0.4351, 0.625, 0.4371, 0.625, 0.4371, 0.625, 0.4351, 0.625, 0.4226, 0.625, 0.4101, 0.625, 0.4101, 0.625, 0.4226, 0.625, 0.4351, 0.625, 0.4226, 0.625, 0.4226, 0.625, 0.4351, 0.625, 0.4464, 0.625, 0.4464, 0.625, 0.4464, 0.625, 0.4464, 0.625, 0.3988, 0.625, 0.3988, 0.625, 0.3988, 0.625, 0.3988, 0.625, 0.4226, 0.625, 0.3988, 0.625, 0.3988, 0.625, 0.4226, 0.625, 0.4464, 0.625, 0.4464, 0.625, 0.4464, 0.625, 0.4464, 0.625, 0.3988, 0.625, 0.4226, 0.625, 0.4226, 0.625, 0.3988, 0.625, 0.4226, 0.625, 0.3988, 0.625, 0.3988, 0.625, 0.4226, 0.625, 0.4226, 0.625, 0.4464, 0.625, 0.4464, 0.625, 0.4226, 0.625, 0.4464, 0.625, 0.4226, 0.625, 0.4226, 0.625, 0.4464, 0.625, 0.3988, 0.625, 0.3988, 0.625, 0.3988, 0.625, 0.3988, 0.625, 0.3988, 0.625, 0.3988, 0.625, 0.3988, 0.625, 0.3988, 0.625, 0.4464, 0.625, 0.4464, 0.625, 0.4464, 0.625, 0.4464, 0.625, 0.4464, 0.625, 0.4464, 0.625, 0.4464, 0.625, 0.4464, 0.625, 0.4101, 0.625, 0.4226, 0.625, 0.4226, 0.625, 0.3988, 0.625, 0.4226, 0.625, 0.4101, 0.625, 0.3988, 0.625, 0.4226, 0.625, 0.4226, 0.625, 0.4351, 0.625, 0.4464, 0.625, 0.4226, 0.625, 0.4351, 0.625, 0.4226, 0.625, 0.4226, 0.625, 0.4464, 0.625, 0.4081, 0.625, 0.4101, 0.625, 0.3988, 0.625, 0.3988, 0.625, 0.4101, 0.625, 0.4081, 0.625, 0.3988, 0.625, 0.3988, 0.625, 0.4351, 0.625, 0.4371, 0.625, 0.4464, 0.625, 0.4464, 0.625, 0.4371, 0.625, 0.4351, 0.625, 0.4464, 0.625, 0.4464, 0.625, 0.4154, 0.625, 0.4135, 0.625, 0.4135, 0.625, 0.4154, 0.625, 0.4317, 0.625, 0.4298, 0.625, 0.4298, 0.625, 0.4317, 0.625, 0.4154, 0.625, 0.4226, 0.625, 0.4226, 0.625, 0.4154, 0.625, 0.4226, 0.625, 0.4298, 0.625, 0.4298, 0.625, 0.4226, 0.625, 0.4226, 0.625, 0.4351, 0.625, 0.4351, 0.625, 0.4226, 0.625, 0.4101, 0.625, 0.4226, 0.625, 0.4226, 0.625, 0.4101, 0.625, 0.4371, 0.625, 0.4351, 0.625, 0.4351, 0.625, 0.4371, 0.625, 0.4101, 0.625, 0.4081, 0.625, 0.4081, 0.625, 0.4101, 0.625, 0.4154, 0.625, 0.4226, 0.625, 0.4226, 0.625, 0.4101, 0.625, 0.4226, 0.625, 0.4154, 0.625, 0.4101, 0.625, 0.4226, 0.625, 0.4226, 0.625, 0.4298, 0.625, 0.4351, 0.625, 0.4226, 0.625, 0.4298, 0.625, 0.4226, 0.625, 0.4226, 0.625, 0.4351, 0.625, 0.4135, 0.625, 0.4154, 0.625, 0.4101, 0.625, 0.4081, 0.625, 0.4154, 0.625, 0.4135, 0.625, 0.4081, 0.625, 0.4101, 0.625, 0.4298, 0.625, 0.4317, 0.625, 0.4371, 0.625, 0.4351, 0.625, 0.4317, 0.625, 0.4298, 0.625, 0.4351, 0.625, 0.4371, 0.625, 0.4135, 0.625, 0.4154, 0.625, 0.4226, 0.625, 0.4226, 0.625, 0.4154, 0.625, 0.4135, 0.625, 0.4226, 0.625, 0.4226, 0.625, 0.4226, 0.625, 0.4226, 0.625, 0.4317, 0.625, 0.4298, 0.625, 0.4226, 0.625, 0.4226, 0.625, 0.4298, 0.625, 0.4317, 0.625, 0.4298, 0.625, 0.4226, 0.625, 0.4226, 0.625, 0.4298, 0.625, 0.4226, 0.625, 0.4154, 0.625, 0.4154, 0.625, 0.4226, 0.625, 0.4298, 0.625, 0.4317, 0.625, 0.4317, 0.625, 0.4298, 0.625, 0.4135, 0.625, 0.4154, 0.625, 0.4154, 0.625, 0.4135, 0.75, 0.25, 0.75, 0.3125, 0.7188, 0.3125, 0.7188, 0.25, 0.75, 0.6875, 0.75, 0.75, 0.7188, 0.75, 0.7188, 0.6875, 0.75, 0.1875, 0.75, 0.25, 0.7188, 0.25, 0.7188, 0.1875, 0.75, 0.625, 0.75, 0.6875, 0.7188, 0.6875, 0.7188, 0.625, 0.75, 0.125, 0.75, 0.1875, 0.7188, 0.1875, 0.7188, 0.125, 0.75, 0.5625, 0.75, 0.625, 0.7188, 0.625, 0.7188, 0.5625, 0.75, 0.0625, 0.75, 0.125, 0.7188, 0.125, 0.7188, 0.0625, 0.75, 0.5, 0.75, 0.5625, 0.7188, 0.5625, 0.7188, 0.5, 0.75, 0.9375, 0.7344, 1.0, 0.7188, 0.9375, 0.7344, 0.0, 0.75, 0.0625, 0.7188, 0.0625, 0.75, 0.4375, 0.75, 0.5, 0.7188, 0.5, 0.7188, 0.4375, 0.75, 0.875, 0.75, 0.9375, 0.7188, 0.9375, 0.7188, 0.875, 0.75, 0.375, 0.75, 0.4375, 0.7188, 0.4375, 0.7188, 0.375, 0.75, 0.8125, 0.75, 0.875, 0.7188, 0.875, 0.7188, 0.8125, 0.75, 0.3125, 0.75, 0.375, 0.7188, 0.375, 0.7188, 0.3125, 0.75, 0.75, 0.75, 0.8125, 0.7188, 0.8125, 0.7188, 0.75, 0.7188, 0.3125, 0.7188, 0.375, 0.6875, 0.375, 0.6875, 0.3125, 0.7188, 0.75, 0.7188, 0.8125, 0.6875, 0.8125, 0.6875, 0.75, 0.7188, 0.25, 0.7188, 0.3125, 0.6875, 0.3125, 0.6875, 0.25, 0.7188, 0.6875, 0.7188, 0.75, 0.6875, 0.75, 0.6875, 0.6875, 0.7188, 0.1875, 0.7188, 0.25, 0.6875, 0.25, 0.6875, 0.1875, 0.7188, 0.625, 0.7188, 0.6875, 0.6875, 0.6875, 0.6875, 0.625, 0.7188, 0.125, 0.7188, 0.1875, 0.6875, 0.1875, 0.6875, 0.125, 0.7188, 0.5625, 0.7188, 0.625, 0.6875, 0.625, 0.6875, 0.5625, 0.7188, 0.0625, 0.7188, 0.125, 0.6875, 0.125, 0.6875, 0.0625, 0.7188, 0.5, 0.7188, 0.5625, 0.6875, 0.5625, 0.6875, 0.5, 0.7188, 0.9375, 0.7031, 1.0, 0.6875, 0.9375, 0.7031, 0.0, 0.7188, 0.0625, 0.6875, 0.0625, 0.7188, 0.4375, 0.7188, 0.5, 0.6875, 0.5, 0.6875, 0.4375, 0.7188, 0.875, 0.7188, 0.9375, 0.6875, 0.9375, 0.6875, 0.875, 0.7188, 0.375, 0.7188, 0.4375, 0.6875, 0.4375, 0.6875, 0.375, 0.7188, 0.8125, 0.7188, 0.875, 0.6875, 0.875, 0.6875, 0.8125, 0.6875, 0.0625, 0.6875, 0.125, 0.6562, 0.125, 0.6562, 0.0625, 0.6875, 0.5, 0.6875, 0.5625, 0.6562, 0.5625, 0.6562, 0.5, 0.6875, 0.9375, 0.6719, 1.0, 0.6562, 0.9375, 0.6719, 0.0, 0.6875, 0.0625, 0.6562, 0.0625, 0.6875, 0.4375, 0.6875, 0.5, 0.6562, 0.5, 0.6562, 0.4375, 0.6875, 0.875, 0.6875, 0.9375, 0.6562, 0.9375, 0.6562, 0.875, 0.6875, 0.375, 0.6875, 0.4375, 0.6562, 0.4375, 0.6562, 0.375, 0.6875, 0.8125, 0.6875, 0.875, 0.6562, 0.875, 0.6562, 0.8125, 0.6875, 0.3125, 0.6875, 0.375, 0.6562, 0.375, 0.6562, 0.3125, 0.6875, 0.75, 0.6875, 0.8125, 0.6562, 0.8125, 0.6562, 0.75, 0.6875, 0.25, 0.6875, 0.3125, 0.6562, 0.3125, 0.6562, 0.25, 0.6875, 0.6875, 0.6875, 0.75, 0.6562, 0.75, 0.6562, 0.6875, 0.6875, 0.1875, 0.6875, 0.25, 0.6562, 0.25, 0.6562, 0.1875, 0.6875, 0.625, 0.6875, 0.6875, 0.6562, 0.6875, 0.6562, 0.625, 0.6875, 0.125, 0.6875, 0.1875, 0.6562, 0.1875, 0.6562, 0.125, 0.6875, 0.5625, 0.6875, 0.625, 0.6562, 0.625, 0.6562, 0.5625, 0.6562, 0.75, 0.6562, 0.8125, 0.625, 0.8125, 0.625, 0.75, 0.6562, 0.25, 0.6562, 0.3125, 0.625, 0.3125, 0.625, 0.25, 0.6562, 0.6875, 0.6562, 0.75, 0.625, 0.75, 0.625, 0.6875, 0.6562, 0.1875, 0.6562, 0.25, 0.625, 0.25, 0.625, 0.1875, 0.6562, 0.625, 0.6562, 0.6875, 0.625, 0.6875, 0.625, 0.625, 0.6562, 0.125, 0.6562, 0.1875, 0.625, 0.1875, 0.625, 0.125, 0.6562, 0.5625, 0.6562, 0.625, 0.625, 0.625, 0.625, 0.5625, 0.6562, 0.0625, 0.6562, 0.125, 0.625, 0.125, 0.625, 0.0625, 0.6562, 0.5, 0.6562, 0.5625, 0.625, 0.5625, 0.625, 0.5, 0.6562, 0.9375, 0.6406, 1.0, 0.625, 0.9375, 0.6406, 0.0, 0.6562, 0.0625, 0.625, 0.0625, 0.6562, 0.4375, 0.6562, 0.5, 0.625, 0.5, 0.625, 0.4375, 0.6562, 0.875, 0.6562, 0.9375, 0.625, 0.9375, 0.625, 0.875, 0.6562, 0.375, 0.6562, 0.4375, 0.625, 0.4375, 0.625, 0.375, 0.6562, 0.8125, 0.6562, 0.875, 0.625, 0.875, 0.625, 0.8125, 0.6562, 0.3125, 0.6562, 0.375, 0.625, 0.375, 0.625, 0.3125, 0.625, 0.5, 0.625, 0.5625, 0.5938, 0.5625, 0.5938, 0.5, 0.625, 0.9375, 0.6094, 1.0, 0.5937, 0.9375, 0.6094, 0.0, 0.625, 0.0625, 0.5937, 0.0625, 0.625, 0.4375, 0.625, 0.5, 0.5938, 0.5, 0.5938, 0.4375, 0.625, 0.875, 0.625, 0.9375, 0.5937, 0.9375, 0.5937, 0.875, 0.625, 0.375, 0.625, 0.4375, 0.5938, 0.4375, 0.5938, 0.375, 0.625, 0.8125, 0.625, 0.875, 0.5937, 0.875, 0.5938, 0.8125, 0.625, 0.3125, 0.625, 0.375, 0.5938, 0.375, 0.5938, 0.3125, 0.625, 0.75, 0.625, 0.8125, 0.5938, 0.8125, 0.5938, 0.75, 0.625, 0.25, 0.625, 0.3125, 0.5938, 0.3125, 0.5938, 0.25, 0.625, 0.6875, 0.625, 0.75, 0.5938, 0.75, 0.5938, 0.6875, 0.625, 0.1875, 0.625, 0.25, 0.5938, 0.25, 0.5938, 0.1875, 0.625, 0.625, 0.625, 0.6875, 0.5938, 0.6875, 0.5938, 0.625, 0.625, 0.125, 0.625, 0.1875, 0.5938, 0.1875, 0.5938, 0.125, 0.625, 0.5625, 0.625, 0.625, 0.5938, 0.625, 0.5938, 0.5625, 0.625, 0.0625, 0.625, 0.125, 0.5938, 0.125, 0.5937, 0.0625, 0.5938, 0.25, 0.5938, 0.3125, 0.5625, 0.3125, 0.5625, 0.25, 0.5938, 0.6875, 0.5938, 0.75, 0.5625, 0.75, 0.5625, 0.6875, 0.5938, 0.1875, 0.5938, 0.25, 0.5625, 0.25, 0.5625, 0.1875, 0.5938, 0.625, 0.5938, 0.6875, 0.5625, 0.6875, 0.5625, 0.625, 0.5938, 0.125, 0.5938, 0.1875, 0.5625, 0.1875, 0.5625, 0.125, 0.5938, 0.5625, 0.5938, 0.625, 0.5625, 0.625, 0.5625, 0.5625, 0.5937, 0.0625, 0.5938, 0.125, 0.5625, 0.125, 0.5625, 0.0625, 0.5938, 0.5, 0.5938, 0.5625, 0.5625, 0.5625, 0.5625, 0.5, 0.5937, 0.9375, 0.5781, 1.0, 0.5625, 0.9375, 0.5781, 0.0, 0.5937, 0.0625, 0.5625, 0.0625, 0.5938, 0.4375, 0.5938, 0.5, 0.5625, 0.5, 0.5625, 0.4375, 0.5937, 0.875, 0.5937, 0.9375, 0.5625, 0.9375, 0.5625, 0.875, 0.5938, 0.375, 0.5938, 0.4375, 0.5625, 0.4375, 0.5625, 0.375, 0.5938, 0.8125, 0.5937, 0.875, 0.5625, 0.875, 0.5625, 0.8125, 0.5938, 0.3125, 0.5938, 0.375, 0.5625, 0.375, 0.5625, 0.3125, 0.5938, 0.75, 0.5938, 0.8125, 0.5625, 0.8125, 0.5625, 0.75, 0.5625, 0.9375, 0.5469, 1.0, 0.5312, 0.9375, 0.5469, 0.0, 0.5625, 0.0625, 0.5312, 0.0625, 0.5625, 0.4375, 0.5625, 0.5, 0.5312, 0.5, 0.5312, 0.4375, 0.5625, 0.875, 0.5625, 0.9375, 0.5312, 0.9375, 0.5312, 0.875, 0.5625, 0.375, 0.5625, 0.4375, 0.5312, 0.4375, 0.5312, 0.375, 0.5625, 0.8125, 0.5625, 0.875, 0.5312, 0.875, 0.5312, 0.8125, 0.5625, 0.3125, 0.5625, 0.375, 0.5312, 0.375, 0.5312, 0.3125, 0.5625, 0.75, 0.5625, 0.8125, 0.5312, 0.8125, 0.5312, 0.75, 0.5625, 0.25, 0.5625, 0.3125, 0.5312, 0.3125, 0.5312, 0.25, 0.5625, 0.6875, 0.5625, 0.75, 0.5312, 0.75, 0.5312, 0.6875, 0.5625, 0.1875, 0.5625, 0.25, 0.5312, 0.25, 0.5312, 0.1875, 0.5625, 0.625, 0.5625, 0.6875, 0.5312, 0.6875, 0.5312, 0.625, 0.5625, 0.125, 0.5625, 0.1875, 0.5312, 0.1875, 0.5312, 0.125, 0.5625, 0.5625, 0.5625, 0.625, 0.5312, 0.625, 0.5312, 0.5625, 0.5625, 0.0625, 0.5625, 0.125, 0.5312, 0.125, 0.5312, 0.0625, 0.5625, 0.5, 0.5625, 0.5625, 0.5312, 0.5625, 0.5312, 0.5, 0.5312, 0.6875, 0.5312, 0.75, 0.5, 0.75, 0.5, 0.6875, 0.5312, 0.1875, 0.5312, 0.25, 0.5, 0.25, 0.5, 0.1875, 0.5312, 0.625, 0.5312, 0.6875, 0.5, 0.6875, 0.5, 0.625, 0.5312, 0.125, 0.5312, 0.1875, 0.5, 0.1875, 0.5, 0.125, 0.5312, 0.5625, 0.5312, 0.625, 0.5, 0.625, 0.5, 0.5625, 0.5312, 0.0625, 0.5312, 0.125, 0.5, 0.125, 0.5, 0.0625, 0.5312, 0.5, 0.5312, 0.5625, 0.5, 0.5625, 0.5, 0.5, 0.5312, 0.9375, 0.5156, 1.0, 0.5, 0.9375, 0.5156, 0.0, 0.5312, 0.0625, 0.5, 0.0625, 0.5312, 0.4375, 0.5312, 0.5, 0.5, 0.5, 0.5, 0.4375, 0.5312, 0.875, 0.5312, 0.9375, 0.5, 0.9375, 0.5, 0.875, 0.5312, 0.375, 0.5312, 0.4375, 0.5, 0.4375, 0.5, 0.375, 0.5312, 0.8125, 0.5312, 0.875, 0.5, 0.875, 0.5, 0.8125, 0.5312, 0.3125, 0.5312, 0.375, 0.5, 0.375, 0.5, 0.3125, 0.5312, 0.75, 0.5312, 0.8125, 0.5, 0.8125, 0.5, 0.75, 0.5312, 0.25, 0.5312, 0.3125, 0.5, 0.3125, 0.5, 0.25, 0.5, 0.4375, 0.5, 0.5, 0.4687, 0.5, 0.4688, 0.4375, 0.5, 0.875, 0.5, 0.9375, 0.4687, 0.9375, 0.4687, 0.875, 0.5, 0.375, 0.5, 0.4375, 0.4688, 0.4375, 0.4687, 0.375, 0.5, 0.8125, 0.5, 0.875, 0.4687, 0.875, 0.4687, 0.8125, 0.5, 0.3125, 0.5, 0.375, 0.4687, 0.375, 0.4687, 0.3125, 0.5, 0.75, 0.5, 0.8125, 0.4687, 0.8125, 0.4688, 0.75, 0.5, 0.25, 0.5, 0.3125, 0.4687, 0.3125, 0.4688, 0.25, 0.5, 0.6875, 0.5, 0.75, 0.4688, 0.75, 0.4687, 0.6875, 0.5, 0.1875, 0.5, 0.25, 0.4688, 0.25, 0.4687, 0.1875, 0.5, 0.625, 0.5, 0.6875, 0.4687, 0.6875, 0.4688, 0.625, 0.5, 0.125, 0.5, 0.1875, 0.4687, 0.1875, 0.4687, 0.125, 0.5, 0.5625, 0.5, 0.625, 0.4688, 0.625, 0.4688, 0.5625, 0.5, 0.0625, 0.5, 0.125, 0.4687, 0.125, 0.4687, 0.0625, 0.5, 0.5, 0.5, 0.5625, 0.4688, 0.5625, 0.4687, 0.5, 0.5, 0.9375, 0.4844, 1.0, 0.4687, 0.9375, 0.4844, 0.0, 0.5, 0.0625, 0.4687, 0.0625, 0.4687, 0.1875, 0.4688, 0.25, 0.4375, 0.25, 0.4375, 0.1875, 0.4688, 0.625, 0.4687, 0.6875, 0.4375, 0.6875, 0.4375, 0.625, 0.4687, 0.125, 0.4687, 0.1875, 0.4375, 0.1875, 0.4375, 0.125, 0.4688, 0.5625, 0.4688, 0.625, 0.4375, 0.625, 0.4375, 0.5625, 0.4687, 0.0625, 0.4687, 0.125, 0.4375, 0.125, 0.4375, 0.0625, 0.4687, 0.5, 0.4688, 0.5625, 0.4375, 0.5625, 0.4375, 0.5, 0.4687, 0.9375, 0.4531, 1.0, 0.4375, 0.9375, 0.4531, 0.0, 0.4687, 0.0625, 0.4375, 0.0625, 0.4688, 0.4375, 0.4687, 0.5, 0.4375, 0.5, 0.4375, 0.4375, 0.4687, 0.875, 0.4687, 0.9375, 0.4375, 0.9375, 0.4375, 0.875, 0.4687, 0.375, 0.4688, 0.4375, 0.4375, 0.4375, 0.4375, 0.375, 0.4687, 0.8125, 0.4687, 0.875, 0.4375, 0.875, 0.4375, 0.8125, 0.4687, 0.3125, 0.4687, 0.375, 0.4375, 0.375, 0.4375, 0.3125, 0.4688, 0.75, 0.4687, 0.8125, 0.4375, 0.8125, 0.4375, 0.75, 0.4688, 0.25, 0.4687, 0.3125, 0.4375, 0.3125, 0.4375, 0.25, 0.4687, 0.6875, 0.4688, 0.75, 0.4375, 0.75, 0.4375, 0.6875, 0.4375, 0.375, 0.4375, 0.4375, 0.4062, 0.4375, 0.4062, 0.375, 0.4375, 0.8125, 0.4375, 0.875, 0.4062, 0.875, 0.4062, 0.8125, 0.4375, 0.3125, 0.4375, 0.375, 0.4062, 0.375, 0.4062, 0.3125, 0.4375, 0.75, 0.4375, 0.8125, 0.4062, 0.8125, 0.4062, 0.75, 0.4375, 0.25, 0.4375, 0.3125, 0.4062, 0.3125, 0.4062, 0.25, 0.4375, 0.6875, 0.4375, 0.75, 0.4062, 0.75, 0.4062, 0.6875, 0.4375, 0.1875, 0.4375, 0.25, 0.4062, 0.25, 0.4062, 0.1875, 0.4375, 0.625, 0.4375, 0.6875, 0.4062, 0.6875, 0.4062, 0.625, 0.4375, 0.125, 0.4375, 0.1875, 0.4062, 0.1875, 0.4062, 0.125, 0.4375, 0.5625, 0.4375, 0.625, 0.4062, 0.625, 0.4062, 0.5625, 0.4375, 0.0625, 0.4375, 0.125, 0.4062, 0.125, 0.4062, 0.0625, 0.4375, 0.5, 0.4375, 0.5625, 0.4062, 0.5625, 0.4062, 0.5, 0.4375, 0.9375, 0.4219, 1.0, 0.4062, 0.9375, 0.4219, 0.0, 0.4375, 0.0625, 0.4062, 0.0625, 0.4375, 0.4375, 0.4375, 0.5, 0.4062, 0.5, 0.4062, 0.4375, 0.4375, 0.875, 0.4375, 0.9375, 0.4062, 0.9375, 0.4062, 0.875, 0.4062, 0.125, 0.4062, 0.1875, 0.375, 0.1875, 0.375, 0.125, 0.4062, 0.5625, 0.4062, 0.625, 0.375, 0.625, 0.375, 0.5625, 0.4062, 0.0625, 0.4062, 0.125, 0.375, 0.125, 0.375, 0.0625, 0.4062, 0.5, 0.4062, 0.5625, 0.375, 0.5625, 0.375, 0.5, 0.4062, 0.9375, 0.3906, 1.0, 0.375, 0.9375, 0.3906, 0.0, 0.4062, 0.0625, 0.375, 0.0625, 0.4062, 0.4375, 0.4062, 0.5, 0.375, 0.5, 0.375, 0.4375, 0.4062, 0.875, 0.4062, 0.9375, 0.375, 0.9375, 0.375, 0.875, 0.4062, 0.375, 0.4062, 0.4375, 0.375, 0.4375, 0.375, 0.375, 0.4062, 0.8125, 0.4062, 0.875, 0.375, 0.875, 0.375, 0.8125, 0.4062, 0.3125, 0.4062, 0.375, 0.375, 0.375, 0.375, 0.3125, 0.4062, 0.75, 0.4062, 0.8125, 0.375, 0.8125, 0.375, 0.75, 0.4062, 0.25, 0.4062, 0.3125, 0.375, 0.3125, 0.375, 0.25, 0.4062, 0.6875, 0.4062, 0.75, 0.375, 0.75, 0.375, 0.6875, 0.4062, 0.1875, 0.4062, 0.25, 0.375, 0.25, 0.375, 0.1875, 0.4062, 0.625, 0.4062, 0.6875, 0.375, 0.6875, 0.375, 0.625, 0.375, 0.8125, 0.375, 0.875, 0.3438, 0.875, 0.3438, 0.8125, 0.375, 0.3125, 0.375, 0.375, 0.3438, 0.375, 0.3438, 0.3125, 0.375, 0.75, 0.375, 0.8125, 0.3438, 0.8125, 0.3438, 0.75, 0.375, 0.25, 0.375, 0.3125, 0.3438, 0.3125, 0.3438, 0.25, 0.375, 0.6875, 0.375, 0.75, 0.3438, 0.75, 0.3438, 0.6875, 0.375, 0.1875, 0.375, 0.25, 0.3438, 0.25, 0.3438, 0.1875, 0.375, 0.625, 0.375, 0.6875, 0.3438, 0.6875, 0.3438, 0.625, 0.375, 0.125, 0.375, 0.1875, 0.3438, 0.1875, 0.3438, 0.125, 0.375, 0.5625, 0.375, 0.625, 0.3438, 0.625, 0.3438, 0.5625, 0.375, 0.0625, 0.375, 0.125, 0.3438, 0.125, 0.3437, 0.0625, 0.375, 0.5, 0.375, 0.5625, 0.3438, 0.5625, 0.3437, 0.5, 0.375, 0.9375, 0.3594, 1.0, 0.3437, 0.9375, 0.3594, 0.0, 0.375, 0.0625, 0.3437, 0.0625, 0.375, 0.4375, 0.375, 0.5, 0.3437, 0.5, 0.3438, 0.4375, 0.375, 0.875, 0.375, 0.9375, 0.3437, 0.9375, 0.3438, 0.875, 0.375, 0.375, 0.375, 0.4375, 0.3438, 0.4375, 0.3438, 0.375, 0.3438, 0.5625, 0.3438, 0.625, 0.3125, 0.625, 0.3125, 0.5625, 0.3437, 0.0625, 0.3438, 0.125, 0.3125, 0.125, 0.3125, 0.0625, 0.3437, 0.5, 0.3438, 0.5625, 0.3125, 0.5625, 0.3125, 0.5, 0.3437, 0.9375, 0.3281, 1.0, 0.3125, 0.9375, 0.3281, 0.0, 0.3437, 0.0625, 0.3125, 0.0625, 0.3438, 0.4375, 0.3437, 0.5, 0.3125, 0.5, 0.3125, 0.4375, 0.3438, 0.875, 0.3437, 0.9375, 0.3125, 0.9375, 0.3125, 0.875, 0.3438, 0.375, 0.3438, 0.4375, 0.3125, 0.4375, 0.3125, 0.375, 0.3438, 0.8125, 0.3438, 0.875, 0.3125, 0.875, 0.3125, 0.8125, 0.3438, 0.3125, 0.3438, 0.375, 0.3125, 0.375, 0.3125, 0.3125, 0.3438, 0.75, 0.3438, 0.8125, 0.3125, 0.8125, 0.3125, 0.75, 0.3438, 0.25, 0.3438, 0.3125, 0.3125, 0.3125, 0.3125, 0.25, 0.3438, 0.6875, 0.3438, 0.75, 0.3125, 0.75, 0.3125, 0.6875, 0.3438, 0.1875, 0.3438, 0.25, 0.3125, 0.25, 0.3125, 0.1875, 0.3438, 0.625, 0.3438, 0.6875, 0.3125, 0.6875, 0.3125, 0.625, 0.3438, 0.125, 0.3438, 0.1875, 0.3125, 0.1875, 0.3125, 0.125, 0.3125, 0.3125, 0.3125, 0.375, 0.2812, 0.375, 0.2812, 0.3125, 0.3125, 0.75, 0.3125, 0.8125, 0.2812, 0.8125, 0.2812, 0.75, 0.3125, 0.25, 0.3125, 0.3125, 0.2812, 0.3125, 0.2812, 0.25, 0.3125, 0.6875, 0.3125, 0.75, 0.2812, 0.75, 0.2812, 0.6875, 0.3125, 0.1875, 0.3125, 0.25, 0.2812, 0.25, 0.2812, 0.1875, 0.3125, 0.625, 0.3125, 0.6875, 0.2812, 0.6875, 0.2812, 0.625, 0.3125, 0.125, 0.3125, 0.1875, 0.2812, 0.1875, 0.2812, 0.125, 0.3125, 0.5625, 0.3125, 0.625, 0.2812, 0.625, 0.2812, 0.5625, 0.3125, 0.0625, 0.3125, 0.125, 0.2812, 0.125, 0.2812, 0.0625, 0.3125, 0.5, 0.3125, 0.5625, 0.2812, 0.5625, 0.2812, 0.5, 0.3125, 0.9375, 0.2969, 1.0, 0.2812, 0.9375, 0.2969, 0.0, 0.3125, 0.0625, 0.2812, 0.0625, 0.3125, 0.4375, 0.3125, 0.5, 0.2812, 0.5, 0.2812, 0.4375, 0.3125, 0.875, 0.3125, 0.9375, 0.2812, 0.9375, 0.2812, 0.875, 0.3125, 0.375, 0.3125, 0.4375, 0.2812, 0.4375, 0.2812, 0.375, 0.3125, 0.8125, 0.3125, 0.875, 0.2812, 0.875, 0.2812, 0.8125, 0.2812, 0.0625, 0.2812, 0.125, 0.25, 0.125, 0.25, 0.0625, 0.2812, 0.5, 0.2812, 0.5625, 0.25, 0.5625, 0.25, 0.5, 0.2812, 0.9375, 0.2656, 1.0, 0.25, 0.9375, 0.2656, 0.0, 0.2812, 0.0625, 0.25, 0.0625, 0.2812, 0.4375, 0.2812, 0.5, 0.25, 0.5, 0.25, 0.4375, 0.2812, 0.875, 0.2812, 0.9375, 0.25, 0.9375, 0.25, 0.875, 0.2812, 0.375, 0.2812, 0.4375, 0.25, 0.4375, 0.25, 0.375, 0.2812, 0.8125, 0.2812, 0.875, 0.25, 0.875, 0.25, 0.8125, 0.2812, 0.3125, 0.2812, 0.375, 0.25, 0.375, 0.25, 0.3125, 0.2812, 0.75, 0.2812, 0.8125, 0.25, 0.8125, 0.25, 0.75, 0.2812, 0.25, 0.2812, 0.3125, 0.25, 0.3125, 0.25, 0.25, 0.2812, 0.6875, 0.2812, 0.75, 0.25, 0.75, 0.25, 0.6875, 0.2812, 0.1875, 0.2812, 0.25, 0.25, 0.25, 0.25, 0.1875, 0.2812, 0.625, 0.2812, 0.6875, 0.25, 0.6875, 0.25, 0.625, 0.2812, 0.125, 0.2812, 0.1875, 0.25, 0.1875, 0.25, 0.125, 0.2812, 0.5625, 0.2812, 0.625, 0.25, 0.625, 0.25, 0.5625, 0.25, 0.75, 0.25, 0.8125, 0.2188, 0.8125, 0.2188, 0.75, 0.25, 0.25, 0.25, 0.3125, 0.2188, 0.3125, 0.2188, 0.25, 0.25, 0.6875, 0.25, 0.75, 0.2188, 0.75, 0.2188, 0.6875, 0.25, 0.1875, 0.25, 0.25, 0.2188, 0.25, 0.2188, 0.1875, 0.25, 0.625, 0.25, 0.6875, 0.2188, 0.6875, 0.2188, 0.625, 0.25, 0.125, 0.25, 0.1875, 0.2188, 0.1875, 0.2188, 0.125, 0.25, 0.5625, 0.25, 0.625, 0.2188, 0.625, 0.2188, 0.5625, 0.25, 0.0625, 0.25, 0.125, 0.2188, 0.125, 0.2188, 0.0625, 0.25, 0.5, 0.25, 0.5625, 0.2188, 0.5625, 0.2187, 0.5, 0.25, 0.9375, 0.2344, 1.0, 0.2188, 0.9375, 0.2344, 0.0, 0.25, 0.0625, 0.2188, 0.0625, 0.25, 0.4375, 0.25, 0.5, 0.2187, 0.5, 0.2188, 0.4375, 0.25, 0.875, 0.25, 0.9375, 0.2188, 0.9375, 0.2188, 0.875, 0.25, 0.375, 0.25, 0.4375, 0.2188, 0.4375, 0.2188, 0.375, 0.25, 0.8125, 0.25, 0.875, 0.2188, 0.875, 0.2188, 0.8125, 0.25, 0.3125, 0.25, 0.375, 0.2188, 0.375, 0.2188, 0.3125, 0.2187, 0.5, 0.2188, 0.5625, 0.1875, 0.5625, 0.1875, 0.5, 0.2188, 0.9375, 0.2031, 1.0, 0.1875, 0.9375, 0.2031, 0.0, 0.2188, 0.0625, 0.1875, 0.0625, 0.2188, 0.4375, 0.2187, 0.5, 0.1875, 0.5, 0.1875, 0.4375, 0.2188, 0.875, 0.2188, 0.9375, 0.1875, 0.9375, 0.1875, 0.875, 0.2188, 0.375, 0.2188, 0.4375, 0.1875, 0.4375, 0.1875, 0.375, 0.2188, 0.8125, 0.2188, 0.875, 0.1875, 0.875, 0.1875, 0.8125, 0.2188, 0.3125, 0.2188, 0.375, 0.1875, 0.375, 0.1875, 0.3125, 0.2188, 0.75, 0.2188, 0.8125, 0.1875, 0.8125, 0.1875, 0.75, 0.2188, 0.25, 0.2188, 0.3125, 0.1875, 0.3125, 0.1875, 0.25, 0.2188, 0.6875, 0.2188, 0.75, 0.1875, 0.75, 0.1875, 0.6875, 0.2188, 0.1875, 0.2188, 0.25, 0.1875, 0.25, 0.1875, 0.1875, 0.2188, 0.625, 0.2188, 0.6875, 0.1875, 0.6875, 0.1875, 0.625, 0.2188, 0.125, 0.2188, 0.1875, 0.1875, 0.1875, 0.1875, 0.125, 0.2188, 0.5625, 0.2188, 0.625, 0.1875, 0.625, 0.1875, 0.5625, 0.2188, 0.0625, 0.2188, 0.125, 0.1875, 0.125, 0.1875, 0.0625, 0.1875, 0.25, 0.1875, 0.3125, 0.1563, 0.3125, 0.1563, 0.25, 0.1875, 0.6875, 0.1875, 0.75, 0.1563, 0.75, 0.1563, 0.6875, 0.1875, 0.1875, 0.1875, 0.25, 0.1563, 0.25, 0.1562, 0.1875, 0.1875, 0.625, 0.1875, 0.6875, 0.1563, 0.6875, 0.1563, 0.625, 0.1875, 0.125, 0.1875, 0.1875, 0.1562, 0.1875, 0.1563, 0.125, 0.1875, 0.5625, 0.1875, 0.625, 0.1563, 0.625, 0.1562, 0.5625, 0.1875, 0.0625, 0.1875, 0.125, 0.1563, 0.125, 0.1563, 0.0625, 0.1875, 0.5, 0.1875, 0.5625, 0.1562, 0.5625, 0.1562, 0.5, 0.1875, 0.9375, 0.1719, 1.0, 0.1563, 0.9375, 0.1719, 0.0, 0.1875, 0.0625, 0.1563, 0.0625, 0.1875, 0.4375, 0.1875, 0.5, 0.1562, 0.5, 0.1562, 0.4375, 0.1875, 0.875, 0.1875, 0.9375, 0.1563, 0.9375, 0.1563, 0.875, 0.1875, 0.375, 0.1875, 0.4375, 0.1562, 0.4375, 0.1562, 0.375, 0.1875, 0.8125, 0.1875, 0.875, 0.1563, 0.875, 0.1562, 0.8125, 0.1875, 0.3125, 0.1875, 0.375, 0.1562, 0.375, 0.1563, 0.3125, 0.1875, 0.75, 0.1875, 0.8125, 0.1562, 0.8125, 0.1563, 0.75, 0.1406, 0.0, 0.1563, 0.0625, 0.125, 0.0625, 0.1562, 0.4375, 0.1562, 0.5, 0.125, 0.5, 0.125, 0.4375, 0.1563, 0.875, 0.1563, 0.9375, 0.125, 0.9375, 0.125, 0.875, 0.1562, 0.375, 0.1562, 0.4375, 0.125, 0.4375, 0.125, 0.375, 0.1562, 0.8125, 0.1563, 0.875, 0.125, 0.875, 0.125, 0.8125, 0.1563, 0.3125, 0.1562, 0.375, 0.125, 0.375, 0.125, 0.3125, 0.1563, 0.75, 0.1562, 0.8125, 0.125, 0.8125, 0.125, 0.75, 0.1563, 0.25, 0.1563, 0.3125, 0.125, 0.3125, 0.125, 0.25, 0.1563, 0.6875, 0.1563, 0.75, 0.125, 0.75, 0.125, 0.6875, 0.1562, 0.1875, 0.1563, 0.25, 0.125, 0.25, 0.125, 0.1875, 0.1563, 0.625, 0.1563, 0.6875, 0.125, 0.6875, 0.125, 0.625, 0.1563, 0.125, 0.1562, 0.1875, 0.125, 0.1875, 0.125, 0.125, 0.1562, 0.5625, 0.1563, 0.625, 0.125, 0.625, 0.125, 0.5625, 0.1563, 0.0625, 0.1563, 0.125, 0.125, 0.125, 0.125, 0.0625, 0.1562, 0.5, 0.1562, 0.5625, 0.125, 0.5625, 0.125, 0.5, 0.1563, 0.9375, 0.1406, 1.0, 0.125, 0.9375, 0.125, 0.1875, 0.125, 0.25, 0.09375, 0.25, 0.09375, 0.1875, 0.125, 0.625, 0.125, 0.6875, 0.09375, 0.6875, 0.09375, 0.625, 0.125, 0.125, 0.125, 0.1875, 0.09375, 0.1875, 0.09375, 0.125, 0.125, 0.5625, 0.125, 0.625, 0.09375, 0.625, 0.09375, 0.5625, 0.125, 0.0625, 0.125, 0.125, 0.09375, 0.125, 0.09375, 0.0625, 0.125, 0.5, 0.125, 0.5625, 0.09375, 0.5625, 0.09375, 0.5, 0.125, 0.9375, 0.1094, 1.0, 0.09375, 0.9375, 0.1094, 0.0, 0.125, 0.0625, 0.09375, 0.0625, 0.125, 0.4375, 0.125, 0.5, 0.09375, 0.5, 0.09375, 0.4375, 0.125, 0.875, 0.125, 0.9375, 0.09375, 0.9375, 0.09375, 0.875, 0.125, 0.375, 0.125, 0.4375, 0.09375, 0.4375, 0.09375, 0.375, 0.125, 0.8125, 0.125, 0.875, 0.09375, 0.875, 0.09375, 0.8125, 0.125, 0.3125, 0.125, 0.375, 0.09375, 0.375, 0.09375, 0.3125, 0.125, 0.75, 0.125, 0.8125, 0.09375, 0.8125, 0.09375, 0.75, 0.125, 0.25, 0.125, 0.3125, 0.09375, 0.3125, 0.09375, 0.25, 0.125, 0.6875, 0.125, 0.75, 0.09375, 0.75, 0.09375, 0.6875, 0.09375, 0.875, 0.09375, 0.9375, 0.0625, 0.9375, 0.0625, 0.875, 0.09375, 0.375, 0.09375, 0.4375, 0.0625, 0.4375, 0.0625, 0.375, 0.09375, 0.8125, 0.09375, 0.875, 0.0625, 0.875, 0.0625, 0.8125, 0.09375, 0.3125, 0.09375, 0.375, 0.0625, 0.375, 0.0625, 0.3125, 0.09375, 0.75, 0.09375, 0.8125, 0.0625, 0.8125, 0.0625, 0.75, 0.09375, 0.25, 0.09375, 0.3125, 0.0625, 0.3125, 0.0625, 0.25, 0.09375, 0.6875, 0.09375, 0.75, 0.0625, 0.75, 0.0625, 0.6875, 0.09375, 0.1875, 0.09375, 0.25, 0.0625, 0.25, 0.0625, 0.1875, 0.09375, 0.625, 0.09375, 0.6875, 0.0625, 0.6875, 0.0625, 0.625, 0.09375, 0.125, 0.09375, 0.1875, 0.0625, 0.1875, 0.0625, 0.125, 0.09375, 0.5625, 0.09375, 0.625, 0.0625, 0.625, 0.0625, 0.5625, 0.09375, 0.0625, 0.09375, 0.125, 0.0625, 0.125, 0.0625, 0.0625, 0.09375, 0.5, 0.09375, 0.5625, 0.0625, 0.5625, 0.0625, 0.5, 0.09375, 0.9375, 0.07813, 1.0, 0.0625, 0.9375, 0.07813, 0.0, 0.09375, 0.0625, 0.0625, 0.0625, 0.09375, 0.4375, 0.09375, 0.5, 0.0625, 0.5, 0.0625, 0.4375, 0.0625, 0.625, 0.0625, 0.6875, 0.03125, 0.6875, 0.03125, 0.625, 0.0625, 0.125, 0.0625, 0.1875, 0.03125, 0.1875, 0.03125, 0.125, 0.0625, 0.5625, 0.0625, 0.625, 0.03125, 0.625, 0.03125, 0.5625, 0.0625, 0.0625, 0.0625, 0.125, 0.03125, 0.125, 0.03125, 0.0625, 0.0625, 0.5, 0.0625, 0.5625, 0.03125, 0.5625, 0.03125, 0.5, 0.0625, 0.9375, 0.04688, 1.0, 0.03125, 0.9375, 0.04688, 0.0, 0.0625, 0.0625, 0.03125, 0.0625, 0.0625, 0.4375, 0.0625, 0.5, 0.03125, 0.5, 0.03125, 0.4375, 0.0625, 0.875, 0.0625, 0.9375, 0.03125, 0.9375, 0.03125, 0.875, 0.0625, 0.375, 0.0625, 0.4375, 0.03125, 0.4375, 0.03125, 0.375, 0.0625, 0.8125, 0.0625, 0.875, 0.03125, 0.875, 0.03125, 0.8125, 0.0625, 0.3125, 0.0625, 0.375, 0.03125, 0.375, 0.03125, 0.3125, 0.0625, 0.75, 0.0625, 0.8125, 0.03125, 0.8125, 0.03125, 0.75, 0.0625, 0.25, 0.0625, 0.3125, 0.03125, 0.3125, 0.03125, 0.25, 0.0625, 0.6875, 0.0625, 0.75, 0.03125, 0.75, 0.03125, 0.6875, 0.0625, 0.1875, 0.0625, 0.25, 0.03125, 0.25, 0.03125, 0.1875, 0.03125, 0.375, 0.03125, 0.4375, 0.0, 0.4375, 0.0, 0.375, 0.03125, 0.8125, 0.03125, 0.875, 2.98e-08, 0.875, 0.0, 0.8125, 0.03125, 0.3125, 0.03125, 0.375, 0.0, 0.375, 2.98e-08, 0.3125, 0.03125, 0.75, 0.03125, 0.8125, 0.0, 0.8125, 2.98e-08, 0.75, 0.03125, 0.25, 0.03125, 0.3125, 2.98e-08, 0.3125, 2.98e-08, 0.25, 0.03125, 0.6875, 0.03125, 0.75, 2.98e-08, 0.75, 2.98e-08, 0.6875, 0.03125, 0.1875, 0.03125, 0.25, 2.98e-08, 0.25, 0.0, 0.1875, 0.03125, 0.625, 0.03125, 0.6875, 2.98e-08, 0.6875, 0.0, 0.625, 0.03125, 0.125, 0.03125, 0.1875, 0.0, 0.1875, 2.98e-08, 0.125, 0.03125, 0.5625, 0.03125, 0.625, 0.0, 0.625, 0.0, 0.5625, 0.03125, 0.0625, 0.03125, 0.125, 2.98e-08, 0.125, 8.941e-08, 0.0625, 0.03125, 0.5, 0.03125, 0.5625, 0.0, 0.5625, 0.0, 0.5, 0.03125, 0.9375, 0.01563, 1.0, 8.941e-08, 0.9375, 0.01563, 0.0, 0.03125, 0.0625, 8.941e-08, 0.0625, 0.03125, 0.4375, 0.03125, 0.5, 0.0, 0.5, 0.0, 0.4375, 0.03125, 0.875, 0.03125, 0.9375, 8.941e-08, 0.9375, 2.98e-08, 0.875, 1.0, 0.125, 1.0, 0.1875, 0.9688, 0.1875, 0.9688, 0.125, 1.0, 0.5625, 1.0, 0.625, 0.9688, 0.625, 0.9688, 0.5625, 1.0, 0.0625, 1.0, 0.125, 0.9688, 0.125, 0.9688, 0.0625, 1.0, 0.5, 1.0, 0.5625, 0.9688, 0.5625, 0.9687, 0.5, 1.0, 0.9375, 0.9844, 1.0, 0.9688, 0.9375, 0.9844, 0.0, 1.0, 0.0625, 0.9688, 0.0625, 1.0, 0.4375, 1.0, 0.5, 0.9687, 0.5, 0.9688, 0.4375, 1.0, 0.875, 1.0, 0.9375, 0.9688, 0.9375, 0.9688, 0.875, 1.0, 0.375, 1.0, 0.4375, 0.9688, 0.4375, 0.9687, 0.375, 1.0, 0.8125, 1.0, 0.875, 0.9688, 0.875, 0.9688, 0.8125, 1.0, 0.3125, 1.0, 0.375, 0.9687, 0.375, 0.9688, 0.3125, 1.0, 0.75, 1.0, 0.8125, 0.9688, 0.8125, 0.9688, 0.75, 1.0, 0.25, 1.0, 0.3125, 0.9688, 0.3125, 0.9688, 0.25, 1.0, 0.6875, 1.0, 0.75, 0.9688, 0.75, 0.9688, 0.6875, 1.0, 0.1875, 1.0, 0.25, 0.9688, 0.25, 0.9688, 0.1875, 1.0, 0.625, 1.0, 0.6875, 0.9688, 0.6875, 0.9688, 0.625, 0.9688, 0.8125, 0.9688, 0.875, 0.9375, 0.875, 0.9375, 0.8125, 0.9688, 0.3125, 0.9687, 0.375, 0.9375, 0.375, 0.9375, 0.3125, 0.9688, 0.75, 0.9688, 0.8125, 0.9375, 0.8125, 0.9375, 0.75, 0.9688, 0.25, 0.9688, 0.3125, 0.9375, 0.3125, 0.9375, 0.25, 0.9688, 0.6875, 0.9688, 0.75, 0.9375, 0.75, 0.9375, 0.6875, 0.9688, 0.1875, 0.9688, 0.25, 0.9375, 0.25, 0.9375, 0.1875, 0.9688, 0.625, 0.9688, 0.6875, 0.9375, 0.6875, 0.9375, 0.625, 0.9688, 0.125, 0.9688, 0.1875, 0.9375, 0.1875, 0.9375, 0.125, 0.9688, 0.5625, 0.9688, 0.625, 0.9375, 0.625, 0.9375, 0.5625, 0.9688, 0.0625, 0.9688, 0.125, 0.9375, 0.125, 0.9375, 0.0625, 0.9687, 0.5, 0.9688, 0.5625, 0.9375, 0.5625, 0.9375, 0.5, 0.9688, 0.9375, 0.9531, 1.0, 0.9375, 0.9375, 0.9531, 0.0, 0.9688, 0.0625, 0.9375, 0.0625, 0.9688, 0.4375, 0.9687, 0.5, 0.9375, 0.5, 0.9375, 0.4375, 0.9688, 0.875, 0.9688, 0.9375, 0.9375, 0.9375, 0.9375, 0.875, 0.9687, 0.375, 0.9688, 0.4375, 0.9375, 0.4375, 0.9375, 0.375, 0.9375, 0.5625, 0.9375, 0.625, 0.9062, 0.625, 0.9062, 0.5625, 0.9375, 0.0625, 0.9375, 0.125, 0.9062, 0.125, 0.9062, 0.0625, 0.9375, 0.5, 0.9375, 0.5625, 0.9062, 0.5625, 0.9062, 0.5, 0.9375, 0.9375, 0.9219, 1.0, 0.9062, 0.9375, 0.9219, 0.0, 0.9375, 0.0625, 0.9062, 0.0625, 0.9375, 0.4375, 0.9375, 0.5, 0.9062, 0.5, 0.9062, 0.4375, 0.9375, 0.875, 0.9375, 0.9375, 0.9062, 0.9375, 0.9062, 0.875, 0.9375, 0.375, 0.9375, 0.4375, 0.9062, 0.4375, 0.9062, 0.375, 0.9375, 0.8125, 0.9375, 0.875, 0.9062, 0.875, 0.9062, 0.8125, 0.9375, 0.3125, 0.9375, 0.375, 0.9062, 0.375, 0.9062, 0.3125, 0.9375, 0.75, 0.9375, 0.8125, 0.9062, 0.8125, 0.9062, 0.75, 0.9375, 0.25, 0.9375, 0.3125, 0.9062, 0.3125, 0.9062, 0.25, 0.9375, 0.6875, 0.9375, 0.75, 0.9062, 0.75, 0.9062, 0.6875, 0.9375, 0.1875, 0.9375, 0.25, 0.9062, 0.25, 0.9062, 0.1875, 0.9375, 0.625, 0.9375, 0.6875, 0.9062, 0.6875, 0.9062, 0.625, 0.9375, 0.125, 0.9375, 0.1875, 0.9062, 0.1875, 0.9062, 0.125, 0.9062, 0.3125, 0.9062, 0.375, 0.875, 0.375, 0.875, 0.3125, 0.9062, 0.75, 0.9062, 0.8125, 0.875, 0.8125, 0.875, 0.75, 0.9062, 0.25, 0.9062, 0.3125, 0.875, 0.3125, 0.875, 0.25, 0.9062, 0.6875, 0.9062, 0.75, 0.875, 0.75, 0.875, 0.6875, 0.9062, 0.1875, 0.9062, 0.25, 0.875, 0.25, 0.875, 0.1875, 0.9062, 0.625, 0.9062, 0.6875, 0.875, 0.6875, 0.875, 0.625, 0.9062, 0.125, 0.9062, 0.1875, 0.875, 0.1875, 0.875, 0.125, 0.9062, 0.5625, 0.9062, 0.625, 0.875, 0.625, 0.875, 0.5625, 0.9062, 0.0625, 0.9062, 0.125, 0.875, 0.125, 0.875, 0.0625, 0.9062, 0.5, 0.9062, 0.5625, 0.875, 0.5625, 0.875, 0.5, 0.9062, 0.9375, 0.8906, 1.0, 0.875, 0.9375, 0.8906, 0.0, 0.9062, 0.0625, 0.875, 0.0625, 0.9062, 0.4375, 0.9062, 0.5, 0.875, 0.5, 0.875, 0.4375, 0.9062, 0.875, 0.9062, 0.9375, 0.875, 0.9375, 0.875, 0.875, 0.9062, 0.375, 0.9062, 0.4375, 0.875, 0.4375, 0.875, 0.375, 0.9062, 0.8125, 0.9062, 0.875, 0.875, 0.875, 0.875, 0.8125, 0.875, 0.0625, 0.875, 0.125, 0.8438, 0.125, 0.8438, 0.0625, 0.875, 0.5, 0.875, 0.5625, 0.8438, 0.5625, 0.8437, 0.5, 0.875, 0.9375, 0.8594, 1.0, 0.8438, 0.9375, 0.8594, 0.0, 0.875, 0.0625, 0.8438, 0.0625, 0.875, 0.4375, 0.875, 0.5, 0.8437, 0.5, 0.8438, 0.4375, 0.875, 0.875, 0.875, 0.9375, 0.8438, 0.9375, 0.8438, 0.875, 0.875, 0.375, 0.875, 0.4375, 0.8438, 0.4375, 0.8438, 0.375, 0.875, 0.8125, 0.875, 0.875, 0.8438, 0.875, 0.8438, 0.8125, 0.875, 0.3125, 0.875, 0.375, 0.8438, 0.375, 0.8438, 0.3125, 0.875, 0.75, 0.875, 0.8125, 0.8438, 0.8125, 0.8438, 0.75, 0.875, 0.25, 0.875, 0.3125, 0.8438, 0.3125, 0.8438, 0.25, 0.875, 0.6875, 0.875, 0.75, 0.8438, 0.75, 0.8438, 0.6875, 0.875, 0.1875, 0.875, 0.25, 0.8438, 0.25, 0.8438, 0.1875, 0.875, 0.625, 0.875, 0.6875, 0.8438, 0.6875, 0.8438, 0.625, 0.875, 0.125, 0.875, 0.1875, 0.8438, 0.1875, 0.8438, 0.125, 0.875, 0.5625, 0.875, 0.625, 0.8438, 0.625, 0.8438, 0.5625, 0.8438, 0.25, 0.8438, 0.3125, 0.8125, 0.3125, 0.8125, 0.25, 0.8438, 0.6875, 0.8438, 0.75, 0.8125, 0.75, 0.8125, 0.6875, 0.8438, 0.1875, 0.8438, 0.25, 0.8125, 0.25, 0.8125, 0.1875, 0.8438, 0.625, 0.8438, 0.6875, 0.8125, 0.6875, 0.8125, 0.625, 0.8438, 0.125, 0.8438, 0.1875, 0.8125, 0.1875, 0.8125, 0.125, 0.8438, 0.5625, 0.8438, 0.625, 0.8125, 0.625, 0.8125, 0.5625, 0.8438, 0.0625, 0.8438, 0.125, 0.8125, 0.125, 0.8125, 0.0625, 0.8437, 0.5, 0.8438, 0.5625, 0.8125, 0.5625, 0.8125, 0.5, 0.8438, 0.9375, 0.8281, 1.0, 0.8125, 0.9375, 0.8281, 0.0, 0.8438, 0.0625, 0.8125, 0.0625, 0.8438, 0.4375, 0.8437, 0.5, 0.8125, 0.5, 0.8125, 0.4375, 0.8438, 0.875, 0.8438, 0.9375, 0.8125, 0.9375, 0.8125, 0.875, 0.8438, 0.375, 0.8438, 0.4375, 0.8125, 0.4375, 0.8125, 0.375, 0.8438, 0.8125, 0.8438, 0.875, 0.8125, 0.875, 0.8125, 0.8125, 0.8438, 0.3125, 0.8438, 0.375, 0.8125, 0.375, 0.8125, 0.3125, 0.8438, 0.75, 0.8438, 0.8125, 0.8125, 0.8125, 0.8125, 0.75, 0.8125, 0.9375, 0.7969, 1.0, 0.7812, 0.9375, 0.7969, 0.0, 0.8125, 0.0625, 0.7812, 0.0625, 0.8125, 0.4375, 0.8125, 0.5, 0.7812, 0.5, 0.7812, 0.4375, 0.8125, 0.875, 0.8125, 0.9375, 0.7812, 0.9375, 0.7812, 0.875, 0.8125, 0.375, 0.8125, 0.4375, 0.7812, 0.4375, 0.7812, 0.375, 0.8125, 0.8125, 0.8125, 0.875, 0.7812, 0.875, 0.7812, 0.8125, 0.8125, 0.3125, 0.8125, 0.375, 0.7812, 0.375, 0.7812, 0.3125, 0.8125, 0.75, 0.8125, 0.8125, 0.7812, 0.8125, 0.7812, 0.75, 0.8125, 0.25, 0.8125, 0.3125, 0.7812, 0.3125, 0.7812, 0.25, 0.8125, 0.6875, 0.8125, 0.75, 0.7812, 0.75, 0.7812, 0.6875, 0.8125, 0.1875, 0.8125, 0.25, 0.7812, 0.25, 0.7812, 0.1875, 0.8125, 0.625, 0.8125, 0.6875, 0.7812, 0.6875, 0.7812, 0.625, 0.8125, 0.125, 0.8125, 0.1875, 0.7812, 0.1875, 0.7812, 0.125, 0.8125, 0.5625, 0.8125, 0.625, 0.7812, 0.625, 0.7812, 0.5625, 0.8125, 0.0625, 0.8125, 0.125, 0.7812, 0.125, 0.7812, 0.0625, 0.8125, 0.5, 0.8125, 0.5625, 0.7812, 0.5625, 0.7812, 0.5, 0.7812, 0.6875, 0.7812, 0.75, 0.75, 0.75, 0.75, 0.6875, 0.7812, 0.1875, 0.7812, 0.25, 0.75, 0.25, 0.75, 0.1875, 0.7812, 0.625, 0.7812, 0.6875, 0.75, 0.6875, 0.75, 0.625, 0.7812, 0.125, 0.7812, 0.1875, 0.75, 0.1875, 0.75, 0.125, 0.7812, 0.5625, 0.7812, 0.625, 0.75, 0.625, 0.75, 0.5625, 0.7812, 0.0625, 0.7812, 0.125, 0.75, 0.125, 0.75, 0.0625, 0.7812, 0.5, 0.7812, 0.5625, 0.75, 0.5625, 0.75, 0.5, 0.7812, 0.9375, 0.7656, 1.0, 0.75, 0.9375, 0.7656, 0.0, 0.7812, 0.0625, 0.75, 0.0625, 0.7812, 0.4375, 0.7812, 0.5, 0.75, 0.5, 0.75, 0.4375, 0.7812, 0.875, 0.7812, 0.9375, 0.75, 0.9375, 0.75, 0.875, 0.7812, 0.375, 0.7812, 0.4375, 0.75, 0.4375, 0.75, 0.375, 0.7812, 0.8125, 0.7812, 0.875, 0.75, 0.875, 0.75, 0.8125, 0.7812, 0.3125, 0.7812, 0.375, 0.75, 0.375, 0.75, 0.3125, 0.7812, 0.75, 0.7812, 0.8125, 0.75, 0.8125, 0.75, 0.75, 0.7812, 0.25, 0.7812, 0.3125, 0.75, 0.3125, 0.75, 0.25, 0.625, 0.3036, 0.625, 0.3274, 0.625, 0.3274, 0.625, 0.3036, 0.625, 0.3512, 0.625, 0.3512, 0.625, 0.3512, 0.625, 0.3512, 0.625, 0.375, 0.625, 0.3512, 0.625, 0.3512, 0.625, 0.375, 0.625, 0.3274, 0.625, 0.3274, 0.625, 0.3274, 0.625, 0.3274, 0.625, 0.3274, 0.625, 0.3512, 0.625, 0.3512, 0.625, 0.3274, 0.625, 0.3274, 0.625, 0.3512, 0.625, 0.3512, 0.625, 0.3274, 0.625, 0.3512, 0.625, 0.375, 0.625, 0.375, 0.625, 0.3512, 0.625, 0.3274, 0.625, 0.3036, 0.625, 0.3036, 0.625, 0.3274, 0.625, 0.3512, 0.625, 0.3274, 0.625, 0.3274, 0.625, 0.3512, 0.625, 0.3274, 0.625, 0.3274, 0.625, 0.3274, 0.625, 0.3274, 0.625, 0.3512, 0.625, 0.3274, 0.625, 0.3274, 0.625, 0.3512, 0.625, 0.3512, 0.625, 0.3512, 0.625, 0.3512, 0.625, 0.3512, 0.625, 0.3512, 0.625, 0.3512, 0.625, 0.3512, 0.625, 0.3512, 0.625, 0.375, 0.625, 0.3512, 0.625, 0.3512, 0.625, 0.375, 0.625, 0.3036, 0.625, 0.3274, 0.625, 0.3274, 0.625, 0.3036, 0.625, 0.3512, 0.625, 0.3512, 0.625, 0.3512, 0.625, 0.3512, 0.625, 0.3036, 0.625, 0.3036, 0.625, 0.3274, 0.625, 0.3274, 0.625, 0.3512, 0.625, 0.3512, 0.625, 0.375, 0.625, 0.375, 0.625, 0.3274, 0.625, 0.3274, 0.625, 0.3512, 0.625, 0.3512, 0.625, 0.3274, 0.625, 0.3274, 0.625, 0.3512, 0.625, 0.3512, 0.625, 0.375, 0.625, 0.375, 0.625, 0.375, 0.625, 0.375, 0.625, 0.3036, 0.625, 0.3036, 0.625, 0.3036, 0.625, 0.3036, 0.625, 0.3274, 0.625, 0.3036, 0.625, 0.3036, 0.625, 0.3274, 0.625, 0.3512, 0.625, 0.375, 0.625, 0.375, 0.625, 0.3512, 0.625, 0.3274, 0.625, 0.3274, 0.625, 0.3274, 0.625, 0.3274, 0.625, 0.3512, 0.625, 0.3274, 0.625, 0.3274, 0.625, 0.3512, 0.625, 0.3274, 0.625, 0.3512, 0.625, 0.3512, 0.625, 0.3274, 0.625, 0.3512, 0.625, 0.3512, 0.625, 0.3512, 0.625, 0.3512, 0.625, 0.3274, 0.625, 0.3512, 0.625, 0.3512, 0.625, 0.3274, 0.625, 0.3512, 0.625, 0.3512, 0.625, 0.3512, 0.625, 0.3512, 0.625, 0.3274, 0.625, 0.3274, 0.625, 0.3274, 0.625, 0.3274, 0.625, 0.3512, 0.625, 0.3274, 0.625, 0.3274, 0.625, 0.3512])
me_cube.materials.append(mat_negro)
me_cube.materials.append(mat_material)
me_cube.materials.append(mat_azul)
me_cube.materials.append(mat_violeta)
me_cube.materials.append(mat_verde)
me_cube.materials.append(mat_manija)
me_cube.materials.append(mat_pantalla_001)
me_cube.use_mirror_vertex_groups = False
me_cube.update()

# ---- objects
ob_cube = bpy.data.objects.new('Cube', me_cube)
ob_light = bpy.data.objects.new('Light', light_light)
ob_camera = bpy.data.objects.new('Camera', cam_camera)

# ---- transforms, parenting, visibility, modifiers, constraints
ob_cube.location = (0.0, 0.0, 0.33)
ob_cube.scale = (0.3819, 0.3323, 0.3323)
ob_cube.lock_rotations_4d = False
ob_cube.empty_display_type = 'ARROWS'
ob_cube.lineart.crease_threshold = 0.0
ob_light.location = (4.076, 1.005, 5.904)
ob_light.rotation_euler = (0.6503, 0.05522, 1.866)
ob_light.lock_rotations_4d = False
ob_light.empty_display_type = 'ARROWS'
ob_light.color = (0.0, 0.0, 0.0, 0.0)
ob_light.lineart.crease_threshold = 0.0
ob_camera.location = (7.359, -6.926, 4.958)
ob_camera.rotation_euler = (1.109, 0.0, 0.8149)
ob_camera.lock_rotations_4d = False
ob_camera.empty_display_type = 'ARROWS'
ob_camera.color = (0.0, 0.0, 0.0, 0.0)
ob_camera.display_type = 'WIRE'
ob_camera.lineart.crease_threshold = 0.0

# ---- collection membership
col_collection.objects.link(ob_cube)
col_collection.objects.link(ob_light)
col_collection.objects.link(ob_camera)

# ---- scene / render settings (as saved in the file)
scene.camera = ob_camera
scene.frame_start = 1; scene.frame_end = 250; scene.frame_set(1)
scene.render.engine = 'BLENDER_EEVEE_NEXT'
scene.cycles.sampling_pattern = 'TABULATED_SOBOL'
scene.cycles.use_light_tree = False
scene.view_settings.view_transform = 'Filmic'
bpy.context.view_layer.update()
